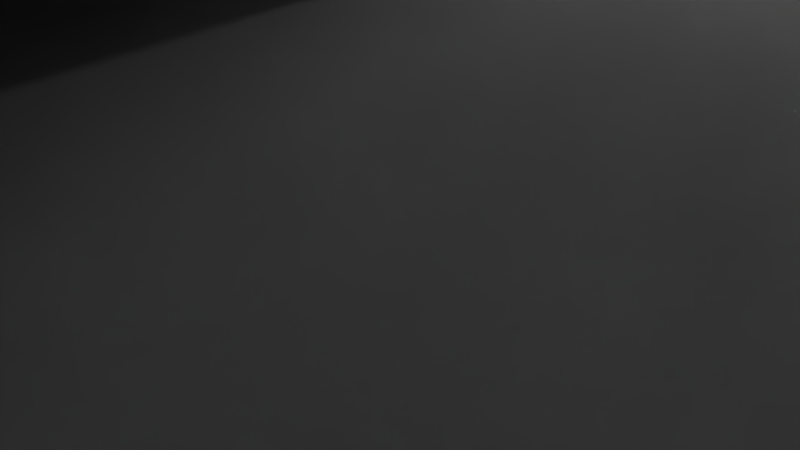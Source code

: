 # Source: guntopa.blend  (saved by Blender 2.79.0; exported with 4.5.12 LTS)
import bpy
from mathutils import Matrix  # noqa: F401  (used for matrix-valued properties, if any)

bpy.ops.wm.read_factory_settings(use_empty=True)
scene = bpy.context.scene
scene.name = 'Scene'

# ---- collections
col_collection_1 = bpy.data.collections.new('Collection 1'); scene.collection.children.link(col_collection_1)

# ---- materials (node trees are filled in below, after node groups)
mat_material = bpy.data.materials.new('Material')
mat_material.alpha_threshold = 0.0
mat_material.use_transparent_shadow = False
mat_material.roughness = 0.5
mat_material.line_color = (0.0, 0.0, 0.0, 1.0)

# ---- material node trees

# ---- world
world_world = bpy.data.worlds.new('World'); scene.world = world_world
world_world.color = (0.05088, 0.05088, 0.05088)
world_world.use_sun_shadow = False
world_world.sun_shadow_jitter_overblur = 0.0
world_world.cycles.sampling_method = 'MANUAL'

# ---- cameras
cam_camera = bpy.data.cameras.new('Camera')
cam_camera.clip_end = 100.0
cam_camera.lens = 35.0
cam_camera.sensor_width = 32.0
cam_camera.sensor_height = 18.0
cam_camera.ortho_scale = 7.314
cam_camera.dof.focus_distance = 0.0
cam_camera.dof.aperture_fstop = 128.0

# ---- lights
light_lamp = bpy.data.lights.new('Lamp', 'POINT')
light_lamp.transmission_factor = 0.0
light_lamp.cutoff_distance = 30.0
light_lamp.energy = 100.0
light_lamp.shadow_buffer_clip_start = 1.001
light_lamp.shadow_soft_size = 0.1
light_lamp.shadow_maximum_resolution = 0.006
light_lamp.use_absolute_resolution = True

# ---- meshes
me_cylinder = bpy.data.meshes.new('Cylinder')
me_cylinder.from_pydata([(0.0, 23.0, -4.0), (0.0, 23.0, 4.0), (1.204, 22.97, -4.0), (1.204, 22.97, 4.0), (2.404, 22.87, -4.0), (2.404, 22.87, 4.0), (3.598, 22.72, -4.0), (3.598, 22.72, 4.0), (4.782, 22.5, -4.0), (4.782, 22.5, 4.0), (5.953, 22.22, -4.0), (5.953, 22.22, 4.0), (7.107, 21.87, -4.0), (7.107, 21.87, 4.0), (8.242, 21.47, -4.0), (8.242, 21.47, 4.0), (9.355, 21.01, -4.0), (9.355, 21.01, 4.0), (10.44, 20.49, -4.0), (10.44, 20.49, 4.0), (11.5, 19.92, -4.0), (11.5, 19.92, 4.0), (12.53, 19.29, -4.0), (12.53, 19.29, 4.0), (13.52, 18.61, -4.0), (13.52, 18.61, 4.0), (14.47, 17.87, -4.0), (14.47, 17.87, 4.0), (15.39, 17.09, -4.0), (15.39, 17.09, 4.0), (16.26, 16.26, -4.0), (16.26, 16.26, 4.0), (17.09, 15.39, -4.0), (17.09, 15.39, 4.0), (17.87, 14.47, -4.0), (17.87, 14.47, 4.0), (18.61, 13.52, -4.0), (18.61, 13.52, 4.0), (19.29, 12.53, -4.0), (19.29, 12.53, 4.0), (19.92, 11.5, -4.0), (19.92, 11.5, 4.0), (20.49, 10.44, -4.0), (20.49, 10.44, 4.0), (21.01, 9.355, -4.0), (21.01, 9.355, 4.0), (21.47, 8.242, -4.0), (21.47, 8.242, 4.0), (21.87, 7.107, -4.0), (21.87, 7.107, 4.0), (22.22, 5.953, -4.0), (22.22, 5.953, 4.0), (22.5, 4.782, -4.0), (22.5, 4.782, 4.0), (22.72, 3.598, -4.0), (22.72, 3.598, 4.0), (22.87, 2.404, -4.0), (22.87, 2.404, 4.0), (22.97, 1.204, -4.0), (22.97, 1.204, 4.0), (23.0, 1.27e-05, -4.0), (23.0, 1.27e-05, 4.0), (22.97, -1.204, -4.0), (22.97, -1.204, 4.0), (22.87, -2.404, -4.0), (22.87, -2.404, 4.0), (22.72, -3.598, -4.0), (22.72, -3.598, 4.0), (22.5, -4.782, -4.0), (22.5, -4.782, 4.0), (22.22, -5.953, -4.0), (22.22, -5.953, 4.0), (21.87, -7.107, -4.0), (21.87, -7.107, 4.0), (21.47, -8.242, -4.0), (21.47, -8.242, 4.0), (21.01, -9.355, -4.0), (21.01, -9.355, 4.0), (20.49, -10.44, -4.0), (20.49, -10.44, 4.0), (19.92, -11.5, -4.0), (19.92, -11.5, 4.0), (19.29, -12.53, -4.0), (19.29, -12.53, 4.0), (18.61, -13.52, -4.0), (18.61, -13.52, 4.0), (17.87, -14.47, -4.0), (17.87, -14.47, 4.0), (17.09, -15.39, -4.0), (17.09, -15.39, 4.0), (16.26, -16.26, -4.0), (16.26, -16.26, 4.0), (15.39, -17.09, -4.0), (15.39, -17.09, 4.0), (14.47, -17.87, -4.0), (14.47, -17.87, 4.0), (13.52, -18.61, -4.0), (13.52, -18.61, 4.0), (12.53, -19.29, -4.0), (12.53, -19.29, 4.0), (11.5, -19.92, -4.0), (11.5, -19.92, 4.0), (10.44, -20.49, -4.0), (10.44, -20.49, 4.0), (9.355, -21.01, -4.0), (9.355, -21.01, 4.0), (8.243, -21.47, -4.0), (8.243, -21.47, 4.0), (7.107, -21.87, -4.0), (7.107, -21.87, 4.0), (5.953, -22.22, -4.0), (5.953, -22.22, 4.0), (4.782, -22.5, -4.0), (4.782, -22.5, 4.0), (3.598, -22.72, -4.0), (3.598, -22.72, 4.0), (2.404, -22.87, -4.0), (2.404, -22.87, 4.0), (1.204, -22.97, -4.0), (1.204, -22.97, 4.0), (5.283e-05, -23.0, -4.0), (5.283e-05, -23.0, 4.0), (-1.204, -22.97, -4.0), (-1.204, -22.97, 4.0), (-2.404, -22.87, -4.0), (-2.404, -22.87, 4.0), (-3.598, -22.72, -4.0), (-3.598, -22.72, 4.0), (-4.782, -22.5, -4.0), (-4.782, -22.5, 4.0), (-5.953, -22.22, -4.0), (-5.953, -22.22, 4.0), (-7.107, -21.87, -4.0), (-7.107, -21.87, 4.0), (-8.242, -21.47, -4.0), (-8.242, -21.47, 4.0), (-9.355, -21.01, -4.0), (-9.355, -21.01, 4.0), (-10.44, -20.49, -4.0), (-10.44, -20.49, 4.0), (-11.5, -19.92, -4.0), (-11.5, -19.92, 4.0), (-12.53, -19.29, -4.0), (-12.53, -19.29, 4.0), (-13.52, -18.61, -4.0), (-13.52, -18.61, 4.0), (-14.47, -17.87, -4.0), (-14.47, -17.87, 4.0), (-15.39, -17.09, -4.0), (-15.39, -17.09, 4.0), (-16.26, -16.26, -4.0), (-16.26, -16.26, 4.0), (-17.09, -15.39, -4.0), (-17.09, -15.39, 4.0), (-17.87, -14.47, -4.0), (-17.87, -14.47, 4.0), (-18.61, -13.52, -4.0), (-18.61, -13.52, 4.0), (-19.29, -12.53, -4.0), (-19.29, -12.53, 4.0), (-19.92, -11.5, -4.0), (-19.92, -11.5, 4.0), (-20.49, -10.44, -4.0), (-20.49, -10.44, 4.0), (-21.01, -9.355, -4.0), (-21.01, -9.355, 4.0), (-21.47, -8.243, -4.0), (-21.47, -8.243, 4.0), (-21.87, -7.107, -4.0), (-21.87, -7.107, 4.0), (-22.22, -5.953, -4.0), (-22.22, -5.953, 4.0), (-22.5, -4.782, -4.0), (-22.5, -4.782, 4.0), (-22.72, -3.598, -4.0), (-22.72, -3.598, 4.0), (-22.87, -2.404, -4.0), (-22.87, -2.404, 4.0), (-22.97, -1.204, -4.0), (-22.97, -1.204, 4.0), (-23.0, -2.166e-05, -4.0), (-23.0, -2.166e-05, 4.0), (-22.97, 1.204, -4.0), (-22.97, 1.204, 4.0), (-22.87, 2.404, -4.0), (-22.87, 2.404, 4.0), (-22.72, 3.598, -4.0), (-22.72, 3.598, 4.0), (-22.5, 4.782, -4.0), (-22.5, 4.782, 4.0), (-22.22, 5.953, -4.0), (-22.22, 5.953, 4.0), (-21.87, 7.107, -4.0), (-21.87, 7.107, 4.0), (-21.47, 8.242, -4.0), (-21.47, 8.242, 4.0), (-21.01, 9.355, -4.0), (-21.01, 9.355, 4.0), (-20.49, 10.44, -4.0), (-20.49, 10.44, 4.0), (-19.92, 11.5, -4.0), (-19.92, 11.5, 4.0), (-19.29, 12.53, -4.0), (-19.29, 12.53, 4.0), (-18.61, 13.52, -4.0), (-18.61, 13.52, 4.0), (-17.87, 14.47, -4.0), (-17.87, 14.47, 4.0), (-17.09, 15.39, -4.0), (-17.09, 15.39, 4.0), (-16.26, 16.26, -4.0), (-16.26, 16.26, 4.0), (-15.39, 17.09, -4.0), (-15.39, 17.09, 4.0), (-14.47, 17.87, -4.0), (-14.47, 17.87, 4.0), (-13.52, 18.61, -4.0), (-13.52, 18.61, 4.0), (-12.53, 19.29, -4.0), (-12.53, 19.29, 4.0), (-11.5, 19.92, -4.0), (-11.5, 19.92, 4.0), (-10.44, 20.49, -4.0), (-10.44, 20.49, 4.0), (-9.355, 21.01, -4.0), (-9.355, 21.01, 4.0), (-8.242, 21.47, -4.0), (-8.242, 21.47, 4.0), (-7.107, 21.87, -4.0), (-7.107, 21.87, 4.0), (-5.953, 22.22, -4.0), (-5.953, 22.22, 4.0), (-4.782, 22.5, -4.0), (-4.782, 22.5, 4.0), (-3.598, 22.72, -4.0), (-3.598, 22.72, 4.0), (-2.404, 22.87, -4.0), (-2.404, 22.87, 4.0), (-1.204, 22.97, -4.0), (-1.204, 22.97, 4.0)], [], [(0, 1, 3, 2), (2, 3, 5, 4), (4, 5, 7, 6), (6, 7, 9, 8), (8, 9, 11, 10), (10, 11, 13, 12), (12, 13, 15, 14), (14, 15, 17, 16), (16, 17, 19, 18), (18, 19, 21, 20), (20, 21, 23, 22), (22, 23, 25, 24), (24, 25, 27, 26), (26, 27, 29, 28), (28, 29, 31, 30), (30, 31, 33, 32), (32, 33, 35, 34), (34, 35, 37, 36), (36, 37, 39, 38), (38, 39, 41, 40), (40, 41, 43, 42), (42, 43, 45, 44), (44, 45, 47, 46), (46, 47, 49, 48), (48, 49, 51, 50), (50, 51, 53, 52), (52, 53, 55, 54), (54, 55, 57, 56), (56, 57, 59, 58), (58, 59, 61, 60), (60, 61, 63, 62), (62, 63, 65, 64), (64, 65, 67, 66), (66, 67, 69, 68), (68, 69, 71, 70), (70, 71, 73, 72), (72, 73, 75, 74), (74, 75, 77, 76), (76, 77, 79, 78), (78, 79, 81, 80), (80, 81, 83, 82), (82, 83, 85, 84), (84, 85, 87, 86), (86, 87, 89, 88), (88, 89, 91, 90), (90, 91, 93, 92), (92, 93, 95, 94), (94, 95, 97, 96), (96, 97, 99, 98), (98, 99, 101, 100), (100, 101, 103, 102), (102, 103, 105, 104), (104, 105, 107, 106), (106, 107, 109, 108), (108, 109, 111, 110), (110, 111, 113, 112), (112, 113, 115, 114), (114, 115, 117, 116), (116, 117, 119, 118), (118, 119, 121, 120), (120, 121, 123, 122), (122, 123, 125, 124), (124, 125, 127, 126), (126, 127, 129, 128), (128, 129, 131, 130), (130, 131, 133, 132), (132, 133, 135, 134), (134, 135, 137, 136), (136, 137, 139, 138), (138, 139, 141, 140), (140, 141, 143, 142), (142, 143, 145, 144), (144, 145, 147, 146), (146, 147, 149, 148), (148, 149, 151, 150), (150, 151, 153, 152), (152, 153, 155, 154), (154, 155, 157, 156), (156, 157, 159, 158), (158, 159, 161, 160), (160, 161, 163, 162), (162, 163, 165, 164), (164, 165, 167, 166), (166, 167, 169, 168), (168, 169, 171, 170), (170, 171, 173, 172), (172, 173, 175, 174), (174, 175, 177, 176), (176, 177, 179, 178), (178, 179, 181, 180), (180, 181, 183, 182), (182, 183, 185, 184), (184, 185, 187, 186), (186, 187, 189, 188), (188, 189, 191, 190), (190, 191, 193, 192), (192, 193, 195, 194), (194, 195, 197, 196), (196, 197, 199, 198), (198, 199, 201, 200), (200, 201, 203, 202), (202, 203, 205, 204), (204, 205, 207, 206), (206, 207, 209, 208), (208, 209, 211, 210), (210, 211, 213, 212), (212, 213, 215, 214), (214, 215, 217, 216), (216, 217, 219, 218), (218, 219, 221, 220), (220, 221, 223, 222), (222, 223, 225, 224), (224, 225, 227, 226), (226, 227, 229, 228), (228, 229, 231, 230), (230, 231, 233, 232), (232, 233, 235, 234), (234, 235, 237, 236), (3, 1, 239, 237, 235, 233, 231, 229, 227, 225, 223, 221, 219, 217, 215, 213, 211, 209, 207, 205, 203, 201, 199, 197, 195, 193, 191, 189, 187, 185, 183, 181, 179, 177, 175, 173, 171, 169, 167, 165, 163, 161, 159, 157, 155, 153, 151, 149, 147, 145, 143, 141, 139, 137, 135, 133, 131, 129, 127, 125, 123, 121, 119, 117, 115, 113, 111, 109, 107, 105, 103, 101, 99, 97, 95, 93, 91, 89, 87, 85, 83, 81, 79, 77, 75, 73, 71, 69, 67, 65, 63, 61, 59, 57, 55, 53, 51, 49, 47, 45, 43, 41, 39, 37, 35, 33, 31, 29, 27, 25, 23, 21, 19, 17, 15, 13, 11, 9, 7, 5), (236, 237, 239, 238), (238, 239, 1, 0), (0, 2, 4, 6, 8, 10, 12, 14, 16, 18, 20, 22, 24, 26, 28, 30, 32, 34, 36, 38, 40, 42, 44, 46, 48, 50, 52, 54, 56, 58, 60, 62, 64, 66, 68, 70, 72, 74, 76, 78, 80, 82, 84, 86, 88, 90, 92, 94, 96, 98, 100, 102, 104, 106, 108, 110, 112, 114, 116, 118, 120, 122, 124, 126, 128, 130, 132, 134, 136, 138, 140, 142, 144, 146, 148, 150, 152, 154, 156, 158, 160, 162, 164, 166, 168, 170, 172, 174, 176, 178, 180, 182, 184, 186, 188, 190, 192, 194, 196, 198, 200, 202, 204, 206, 208, 210, 212, 214, 216, 218, 220, 222, 224, 226, 228, 230, 232, 234, 236, 238)])
me_cylinder.use_remesh_preserve_volume = False
me_cylinder.use_remesh_preserve_attributes = False
me_cylinder.use_mirror_vertex_groups = False
me_cylinder.update()
me_cube = bpy.data.meshes.new('Cube')
me_cube.from_pydata([(0.8487, 0.8306, -2.873), (1.0, 1.0, -1.0), (1.0, -1.0, -1.0), (-1.0, -1.0, -1.0), (-1.0, 1.0, -1.0), (1.0, 1.0, 1.0), (1.0, -1.0, 1.0), (-1.0, -1.0, 1.0), (-1.0, 1.0, 1.0), (0.1019, -0.327, 1.0), (0.1019, -0.327, -1.0), (0.09101, -0.2944, 1.0), (0.09101, -0.2944, -1.0), (0.2453, -0.4185, 1.0), (0.2453, -0.4185, -1.0), (0.2305, -0.4304, 1.0), (0.2305, -0.4304, -1.0), (0.1138, -0.356, 1.0), (0.1138, -0.356, -1.0), (0.2153, -0.4376, 1.0), (0.2153, -0.4376, -1.0), (0.3187, 0.2586, 1.0), (0.3187, 0.2586, -1.0), (0.2453, 0.4185, 1.0), (0.2453, 0.4185, -1.0), (0.309, 0.2944, 1.0), (0.309, 0.2944, -1.0), (0.2597, 0.402, 1.0), (0.2597, 0.402, -1.0), (0.1847, -0.4376, 1.0), (0.1847, -0.4376, -1.0), (0.06601, -0.179, 1.0), (0.06601, -0.179, -1.0), (0.2, -0.44, 1.0), (0.2, -0.44, -1.0), (0.1695, -0.4304, 1.0), (0.1695, -0.4304, -1.0), (0.2597, -0.402, 1.0), (0.2597, -0.402, -1.0), (0.2981, -0.327, 1.0), (0.2981, -0.327, -1.0), (0.2862, -0.356, 1.0), (0.2862, -0.356, -1.0), (0.2733, -0.3811, 1.0), (0.2733, -0.3811, -1.0), (0.08134, -0.2586, 1.0), (0.08134, -0.2586, -1.0), (0.07298, -0.22, 1.0), (0.07298, -0.22, -1.0), (0.06051, -0.136, 1.0), (0.06051, -0.136, -1.0), (0.05654, -0.09148, 1.0), (0.05654, -0.09148, -1.0), (0.2862, 0.356, 1.0), (0.2862, 0.356, -1.0), (0.327, 0.22, 1.0), (0.327, 0.22, -1.0), (0.2733, 0.3811, 1.0), (0.2733, 0.3811, -1.0), (0.2981, 0.327, 1.0), (0.2981, 0.327, -1.0), (0.1267, -0.3811, 1.0), (0.1267, -0.3811, -1.0), (0.1403, -0.402, 1.0), (0.1403, -0.402, -1.0), (0.1547, -0.4185, 1.0), (0.1547, -0.4185, -1.0), (0.2153, 0.4376, 1.0), (0.2153, 0.4376, -1.0), (0.309, -0.2944, 1.0), (0.309, -0.2944, -1.0), (0.2305, 0.4304, 1.0), (0.2305, 0.4304, -1.0), (0.2, 0.44, 1.0), (0.2, 0.44, -1.0), (0.05333, -1.254e-06, 1.0), (0.05333, -1.254e-06, -1.0), (0.3395, 0.136, 1.0), (0.3395, 0.136, -1.0), (0.1695, 0.4304, 1.0), (0.1695, 0.4304, -1.0), (0.1847, 0.4376, 1.0), (0.1847, 0.4376, -1.0), (0.3459, 0.04599, 1.0), (0.3459, 0.04599, -1.0), (0.05414, -0.04599, 1.0), (0.05414, -0.04599, -1.0), (0.334, 0.179, 1.0), (0.334, 0.179, -1.0), (0.3435, 0.09148, 1.0), (0.3435, 0.09148, -1.0), (0.06601, 0.179, 1.0), (0.06601, 0.179, -1.0), (0.07298, 0.22, 1.0), (0.07298, 0.22, -1.0), (0.08134, 0.2586, 1.0), (0.08134, 0.2586, -1.0), (0.1547, 0.4185, 1.0), (0.1547, 0.4185, -1.0), (0.06051, 0.136, 1.0), (0.06051, 0.136, -1.0), (0.1019, 0.327, 1.0), (0.1019, 0.327, -1.0), (0.09101, 0.2944, 1.0), (0.09101, 0.2944, -1.0), (0.3435, -0.09148, 1.0), (0.3435, -0.09148, -1.0), (0.3459, -0.04599, 1.0), (0.3459, -0.04599, -1.0), (0.327, -0.22, 1.0), (0.327, -0.22, -1.0), (0.334, -0.179, 1.0), (0.334, -0.179, -1.0), (0.3395, -0.136, 1.0), (0.3395, -0.136, -1.0), (0.1138, 0.356, 1.0), (0.1138, 0.356, -1.0), (0.1267, 0.3811, 1.0), (0.1267, 0.3811, -1.0), (0.05654, 0.09148, 1.0), (0.05654, 0.09148, -1.0), (0.3187, -0.2586, 1.0), (0.3187, -0.2586, -1.0), (0.3467, -1.923e-08, 1.0), (0.3467, -1.923e-08, -1.0), (0.05414, 0.04599, 1.0), (0.05414, 0.04599, -1.0), (0.1403, 0.402, 1.0), (0.1403, 0.402, -1.0), (0.4222, 0.5556, 1.0), (0.4222, 0.5556, -1.0), (0.4, 0.68, 1.0), (0.4, 0.68, -1.0), (0.3948, 0.6785, 1.0), (0.3948, 0.6785, -1.0), (0.3898, 0.6739, 1.0), (0.3898, 0.6739, -1.0), (0.3754, 0.5694, 1.0), (0.3754, 0.5694, -1.0), (0.3778, 0.5556, 1.0), (0.3778, 0.5556, -1.0), (0.3738, 0.5844, 1.0), (0.3738, 0.5844, -1.0), (0.3811, 0.5434, 1.0), (0.3811, 0.5434, -1.0), (0.3948, 0.5215, 1.0), (0.3948, 0.5215, -1.0), (0.4, 0.52, 1.0), (0.4, 0.52, -1.0), (0.3898, 0.5261, 1.0), (0.3898, 0.5261, -1.0), (0.4262, 0.6156, 1.0), (0.4262, 0.6156, -1.0), (0.4148, 0.6665, 1.0), (0.4148, 0.6665, -1.0), (0.4267, 0.6, 1.0), (0.4267, 0.6, -1.0), (0.4246, 0.6306, 1.0), (0.4246, 0.6306, -1.0), (0.4052, 0.5215, 1.0), (0.4052, 0.5215, -1.0), (0.3811, 0.6566, 1.0), (0.3811, 0.6566, -1.0), (0.3852, 0.6665, 1.0), (0.3852, 0.6665, -1.0), (0.3778, 0.6444, 1.0), (0.3778, 0.6444, -1.0), (0.4262, 0.5844, 1.0), (0.4262, 0.5844, -1.0), (0.4148, 0.5335, 1.0), (0.4148, 0.5335, -1.0), (0.4189, 0.5434, 1.0), (0.4189, 0.5434, -1.0), (0.4246, 0.5694, 1.0), (0.4246, 0.5694, -1.0), (0.3733, 0.6, 1.0), (0.3733, 0.6, -1.0), (0.3852, 0.5335, 1.0), (0.3852, 0.5335, -1.0), (0.3738, 0.6156, 1.0), (0.3738, 0.6156, -1.0), (0.4189, 0.6566, 1.0), (0.4189, 0.6566, -1.0), (0.4102, 0.5261, 1.0), (0.4102, 0.5261, -1.0), (0.4222, 0.6444, 1.0), (0.4222, 0.6444, -1.0), (0.3754, 0.6306, 1.0), (0.3754, 0.6306, -1.0), (0.4102, 0.6739, 1.0), (0.4102, 0.6739, -1.0), (0.4052, 0.6785, 1.0), (0.4052, 0.6785, -1.0), (0.8746, 0.8932, 1.0), (0.8746, 0.8932, -1.0), (0.8694, 0.8917, 1.0), (0.8694, 0.8917, -1.0), (0.8644, 0.8871, 1.0), (0.8644, 0.8871, -1.0), (0.9008, 0.8288, 1.0), (0.9008, 0.8288, -1.0), (0.9003, 0.8338, 1.0), (0.8894, 0.8797, 1.0), (0.8894, 0.8797, -1.0), (0.9013, 0.8132, 1.0), (0.9013, 0.8132, -1.0), (0.8993, 0.8438, 1.0), (0.8993, 0.8438, -1.0), (0.9003, 0.8338, -1.0), (0.8558, 0.8698, 1.0), (0.8558, 0.8698, -1.0), (0.8598, 0.8797, 1.0), (0.8598, 0.8797, -1.0), (0.8524, 0.8576, 1.0), (0.8524, 0.8576, -1.0), (0.9008, 0.7976, 1.0), (0.9008, 0.7976, -1.0), (0.8485, 0.8288, 1.0), (0.8485, 0.8288, -1.0), (0.8935, 0.8698, 1.0), (0.8935, 0.8698, -1.0), (0.8968, 0.8576, 1.0), (0.8968, 0.8576, -1.0), (0.85, 0.8438, 1.0), (0.85, 0.8438, -1.0), (0.8848, 0.8871, 1.0), (0.8848, 0.8871, -1.0), (0.8798, 0.8917, 1.0), (0.8798, 0.8917, -1.0), (0.5178, 0.7688, 1.0), (0.5178, 0.7688, -1.0), (0.4956, 0.8932, 1.0), (0.4956, 0.8932, -1.0), (0.4956, 0.7332, 1.0), (0.4956, 0.7332, -1.0), (0.5218, 0.8288, 1.0), (0.5218, 0.8288, -1.0), (0.521, 0.8359, 1.0), (0.5104, 0.8797, 1.0), (0.5104, 0.8797, -1.0), (0.5223, 0.8132, 1.0), (0.5223, 0.8132, -1.0), (0.5202, 0.8438, 1.0), (0.5202, 0.8438, -1.0), (0.5008, 0.7347, 1.0), (0.5008, 0.7347, -1.0), (0.521, 0.8359, -1.0), (0.5218, 0.7976, 1.0), (0.5218, 0.7976, -1.0), (0.5104, 0.7467, 1.0), (0.5104, 0.7467, -1.0), (0.5145, 0.7566, 1.0), (0.5145, 0.7566, -1.0), (0.5202, 0.7826, 1.0), (0.5202, 0.7826, -1.0), (0.5145, 0.8698, 1.0), (0.5145, 0.8698, -1.0), (0.5058, 0.7393, 1.0), (0.5058, 0.7393, -1.0), (0.5178, 0.8576, 1.0), (0.5178, 0.8576, -1.0), (0.5058, 0.8871, 1.0), (0.5058, 0.8871, -1.0), (0.5008, 0.8917, 1.0), (0.5008, 0.8917, -1.0), (0.8968, -0.8284, 1.0), (0.8969, -0.8281, 1.0), (0.8968, -0.8284, -1.0), (0.8969, -0.8281, -1.0), (0.8746, -0.704, 1.0), (0.8746, -0.704, -1.0), (0.8746, -0.864, 1.0), (0.8746, -0.864, -1.0), (0.9008, -0.7684, 1.0), (0.9008, -0.7684, -1.0), (0.8894, -0.7175, 1.0), (0.8894, -0.7175, -1.0), (0.9013, -0.784, 1.0), (0.9013, -0.784, -1.0), (0.8993, -0.7534, 1.0), (0.8993, -0.7534, -1.0), (0.8798, -0.8625, 1.0), (0.8798, -0.8625, -1.0), (0.9008, -0.7996, 1.0), (0.9008, -0.7996, -1.0), (0.8894, -0.8505, 1.0), (0.8894, -0.8505, -1.0), (0.8935, -0.8406, 1.0), (0.8935, -0.8406, -1.0), (0.8993, -0.8146, 1.0), (0.8993, -0.8146, -1.0), (0.8935, -0.7274, 1.0), (0.8935, -0.7274, -1.0), (0.8848, -0.8579, 1.0), (0.8848, -0.8579, -1.0), (0.8968, -0.7396, 1.0), (0.8968, -0.7396, -1.0), (0.8848, -0.7101, 1.0), (0.8848, -0.7101, -1.0), (0.8798, -0.7055, 1.0), (0.8798, -0.7055, -1.0), (0.8968, 0.2956, 1.0), (0.8968, 0.2956, -1.0), (0.8746, 0.42, 1.0), (0.8746, 0.42, -1.0), (0.8694, 0.4185, 1.0), (0.8694, 0.4185, -1.0), (0.8644, 0.4139, 1.0), (0.8644, 0.4139, -1.0), (0.85, 0.3094, 1.0), (0.85, 0.3094, -1.0), (0.8524, 0.2956, 1.0), (0.8524, 0.2956, -1.0), (0.8485, 0.3244, 1.0), (0.8485, 0.3244, -1.0), (0.8558, 0.2834, 1.0), (0.8558, 0.2834, -1.0), (0.8694, 0.2615, 1.0), (0.8694, 0.2615, -1.0), (0.8746, 0.26, 1.0), (0.8746, 0.26, -1.0), (0.8644, 0.2661, 1.0), (0.8644, 0.2661, -1.0), (0.9008, 0.3556, 1.0), (0.9008, 0.3556, -1.0), (0.8894, 0.4065, 1.0), (0.8894, 0.4065, -1.0), (0.9013, 0.34, 1.0), (0.9013, 0.34, -1.0), (0.8993, 0.3706, 1.0), (0.8993, 0.3706, -1.0), (0.8798, 0.2615, 1.0), (0.8798, 0.2615, -1.0), (0.8558, 0.3966, 1.0), (0.8558, 0.3966, -1.0), (0.8598, 0.4065, 1.0), (0.8598, 0.4065, -1.0), (0.8524, 0.3844, 1.0), (0.8524, 0.3844, -1.0), (0.9008, 0.3244, 1.0), (0.9008, 0.3244, -1.0), (0.8894, 0.2735, 1.0), (0.8894, 0.2735, -1.0), (0.8935, 0.2834, 1.0), (0.8935, 0.2834, -1.0), (0.8993, 0.3094, 1.0), (0.8993, 0.3094, -1.0), (0.848, 0.34, 1.0), (0.848, 0.34, -1.0), (0.8598, 0.2735, 1.0), (0.8598, 0.2735, -1.0), (0.8485, 0.3556, 1.0), (0.8485, 0.3556, -1.0), (0.8935, 0.3966, 1.0), (0.8935, 0.3966, -1.0), (0.8848, 0.2661, 1.0), (0.8848, 0.2661, -1.0), (0.8968, 0.3844, 1.0), (0.8968, 0.3844, -1.0), (0.85, 0.3706, 1.0), (0.85, 0.3706, -1.0), (0.8848, 0.4139, 1.0), (0.8848, 0.4139, -1.0), (0.8798, 0.4185, 1.0), (0.8798, 0.4185, -1.0), (0.5353, -0.8315, 1.0), (0.5353, -0.8315, -1.0), (0.5131, -0.7071, 1.0), (0.5131, -0.7071, -1.0), (0.5079, -0.7086, 1.0), (0.5079, -0.7086, -1.0), (0.5029, -0.7132, 1.0), (0.5029, -0.7132, -1.0), (0.5345, -0.8344, -1.0), (0.5131, -0.8671, 1.0), (0.5131, -0.8671, -1.0), (0.5393, -0.7715, 1.0), (0.5393, -0.7715, -1.0), (0.5279, -0.7206, 1.0), (0.5279, -0.7206, -1.0), (0.5398, -0.7871, 1.0), (0.5398, -0.7871, -1.0), (0.5378, -0.7565, 1.0), (0.5378, -0.7565, -1.0), (0.5183, -0.8655, 1.0), (0.5183, -0.8655, -1.0), (0.4983, -0.7206, 1.0), (0.4983, -0.7206, -1.0), (0.5393, -0.8027, 1.0), (0.5393, -0.8027, -1.0), (0.5279, -0.8536, 1.0), (0.5279, -0.8536, -1.0), (0.532, -0.8437, 1.0), (0.532, -0.8437, -1.0), (0.5378, -0.8177, 1.0), (0.5378, -0.8177, -1.0), (0.5345, -0.8344, 1.0), (0.532, -0.7305, 1.0), (0.532, -0.7305, -1.0), (0.5233, -0.861, 1.0), (0.5233, -0.861, -1.0), (0.5353, -0.7426, 1.0), (0.5353, -0.7426, -1.0), (0.5233, -0.7132, 1.0), (0.5233, -0.7132, -1.0), (0.5183, -0.7086, 1.0), (0.5183, -0.7086, -1.0), (-0.4712, 0.7688, 1.0), (-0.4712, 0.7688, -1.0), (-0.4933, 0.8932, 1.0), (-0.4933, 0.8932, -1.0), (-0.4985, 0.8917, 1.0), (-0.4985, 0.8917, -1.0), (-0.5035, 0.8871, 1.0), (-0.5035, 0.8871, -1.0), (-0.518, 0.7826, 1.0), (-0.518, 0.7826, -1.0), (-0.5155, 0.7688, 1.0), (-0.5155, 0.7688, -1.0), (-0.5195, 0.7976, 1.0), (-0.5195, 0.7976, -1.0), (-0.5122, 0.7566, 1.0), (-0.5122, 0.7566, -1.0), (-0.5197, 0.8026, 1.0), (-0.5196, 0.8, 1.0), (-0.5197, 0.8026, -1.0), (-0.5196, 0.8, -1.0), (-0.4985, 0.7347, 1.0), (-0.4985, 0.7347, -1.0), (-0.4933, 0.7332, 1.0), (-0.4933, 0.7332, -1.0), (-0.5035, 0.7393, 1.0), (-0.5035, 0.7393, -1.0), (-0.4672, 0.8288, 1.0), (-0.4672, 0.8288, -1.0), (-0.4785, 0.8797, 1.0), (-0.4785, 0.8797, -1.0), (-0.4667, 0.8132, 1.0), (-0.4667, 0.8132, -1.0), (-0.4687, 0.8438, 1.0), (-0.4687, 0.8438, -1.0), (-0.4881, 0.7347, 1.0), (-0.4881, 0.7347, -1.0), (-0.5122, 0.8698, 1.0), (-0.5122, 0.8698, -1.0), (-0.5081, 0.8797, 1.0), (-0.5081, 0.8797, -1.0), (-0.5155, 0.8576, 1.0), (-0.5155, 0.8576, -1.0), (-0.4672, 0.7976, 1.0), (-0.4674, 0.7955, 1.0), (-0.4674, 0.7955, -1.0), (-0.4672, 0.7976, -1.0), (-0.4671, 0.8, 1.0), (-0.4671, 0.8, -1.0), (-0.4785, 0.7467, 1.0), (-0.4785, 0.7467, -1.0), (-0.4745, 0.7566, 1.0), (-0.4745, 0.7566, -1.0), (-0.4687, 0.7826, 1.0), (-0.4687, 0.7826, -1.0), (-0.52, 0.8132, 1.0), (-0.52, 0.8132, -1.0), (-0.5081, 0.7467, 1.0), (-0.5081, 0.7467, -1.0), (-0.5195, 0.8288, 1.0), (-0.5195, 0.8288, -1.0), (-0.4745, 0.8698, 1.0), (-0.4745, 0.8698, -1.0), (-0.4831, 0.7393, 1.0), (-0.4831, 0.7393, -1.0), (-0.4712, 0.8576, 1.0), (-0.4712, 0.8576, -1.0), (-0.518, 0.8438, 1.0), (-0.518, 0.8438, -1.0), (-0.4831, 0.8871, 1.0), (-0.4831, 0.8871, -1.0), (-0.4881, 0.8917, 1.0), (-0.4881, 0.8917, -1.0), (-0.8392, 0.7688, 1.0), (-0.8392, 0.7688, -1.0), (-0.8613, 0.8932, 1.0), (-0.8613, 0.8932, -1.0), (-0.8665, 0.8917, 1.0), (-0.8665, 0.8917, -1.0), (-0.8715, 0.8871, 1.0), (-0.8715, 0.8871, -1.0), (-0.8352, 0.8288, 1.0), (-0.8352, 0.8288, -1.0), (-0.8465, 0.8797, 1.0), (-0.8465, 0.8797, -1.0), (-0.8347, 0.8132, 1.0), (-0.8347, 0.8132, -1.0), (-0.8367, 0.8438, 1.0), (-0.8367, 0.8438, -1.0), (-0.8802, 0.8698, 1.0), (-0.8802, 0.8698, -1.0), (-0.8762, 0.8797, 1.0), (-0.8762, 0.8797, -1.0), (-0.8352, 0.7976, 1.0), (-0.8352, 0.7976, -1.0), (-0.8351, 0.8, 1.0), (-0.8351, 0.8, -1.0), (-0.8465, 0.7467, 1.0), (-0.8465, 0.7467, -1.0), (-0.8425, 0.7566, 1.0), (-0.8425, 0.7566, -1.0), (-0.8367, 0.7826, 1.0), (-0.8367, 0.7826, -1.0), (-0.8425, 0.8698, 1.0), (-0.8425, 0.8698, -1.0), (-0.8392, 0.8576, 1.0), (-0.8392, 0.8576, -1.0), (-0.8511, 0.8871, 1.0), (-0.8511, 0.8871, -1.0), (-0.8561, 0.8917, 1.0), (-0.8561, 0.8917, -1.0), (-0.8392, -0.8462, 1.0), (-0.8392, -0.8462, -1.0), (-0.8665, -0.8803, 1.0), (-0.8665, -0.8803, -1.0), (-0.8613, -0.8818, 1.0), (-0.8613, -0.8818, -1.0), (-0.8352, -0.7862, 1.0), (-0.8352, -0.7862, -1.0), (-0.8465, -0.7353, 1.0), (-0.8465, -0.7353, -1.0), (-0.8347, -0.8, 1.0), (-0.8347, -0.8018, 1.0), (-0.8347, -0.8, -1.0), (-0.8347, -0.8018, -1.0), (-0.8367, -0.7712, 1.0), (-0.8367, -0.7712, -1.0), (-0.8561, -0.8803, 1.0), (-0.8561, -0.8803, -1.0), (-0.8352, -0.8174, 1.0), (-0.8352, -0.8174, -1.0), (-0.8465, -0.8683, 1.0), (-0.8465, -0.8683, -1.0), (-0.8425, -0.8584, 1.0), (-0.8425, -0.8584, -1.0), (-0.8367, -0.8324, 1.0), (-0.8367, -0.8324, -1.0), (-0.8425, -0.7452, 1.0), (-0.8425, -0.7452, -1.0), (-0.8511, -0.8757, 1.0), (-0.8511, -0.8757, -1.0), (-0.8392, -0.7574, 1.0), (-0.8392, -0.7574, -1.0), (-0.8511, -0.7279, 1.0), (-0.8511, -0.7279, -1.0), (-0.8561, -0.7233, 1.0), (-0.8561, -0.7233, -1.0), (-0.4576, -0.8462, 1.0), (-0.4576, -0.8462, -1.0), (-0.4797, -0.7218, 1.0), (-0.4797, -0.7218, -1.0), (-0.4849, -0.7233, 1.0), (-0.4849, -0.7233, -1.0), (-0.4849, -0.8803, 1.0), (-0.4849, -0.8803, -1.0), (-0.4797, -0.8818, 1.0), (-0.4797, -0.8818, -1.0), (-0.4536, -0.7862, 1.0), (-0.4536, -0.7862, -1.0), (-0.4649, -0.7353, 1.0), (-0.4649, -0.7353, -1.0), (-0.4674, -0.7313, 1.0), (-0.4674, -0.7313, -1.0), (-0.4531, -0.8, 1.0), (-0.4531, -0.8018, 1.0), (-0.4531, -0.8, -1.0), (-0.4531, -0.8018, -1.0), (-0.4551, -0.7712, 1.0), (-0.4551, -0.7712, -1.0), (-0.4745, -0.8803, 1.0), (-0.4745, -0.8803, -1.0), (-0.4536, -0.8174, 1.0), (-0.4536, -0.8174, -1.0), (-0.4649, -0.8683, 1.0), (-0.4649, -0.8683, -1.0), (-0.4609, -0.8584, 1.0), (-0.4609, -0.8584, -1.0), (-0.4551, -0.8324, 1.0), (-0.4551, -0.8324, -1.0), (-0.4609, -0.7452, 1.0), (-0.4609, -0.7452, -1.0), (-0.4695, -0.8757, 1.0), (-0.4695, -0.8757, -1.0), (-0.4576, -0.7574, 1.0), (-0.4576, -0.7574, -1.0), (-0.4695, -0.7279, 1.0), (-0.4695, -0.7279, -1.0), (-0.4745, -0.7233, 1.0), (-0.4745, -0.7233, -1.0), (0.4238, 0.5646, 1.0), (0.4234, 0.5625, -0.004259), (0.3974, 0.6792, -0.004257), (0.393, 0.6769, -1.0), (0.421, 0.5513, 1.0), (0.42, 0.5477, -1.0), (0.3746, 0.5768, 0.007909), (0.3744, 0.5791, -1.0), (0.3748, 0.5746, 1.0), (0.3766, 0.5624, 0.007909), (0.38, 0.5476, 1.0), (0.379, 0.5513, -1.0), (0.3826, 0.5399, -1.0), (0.3736, 0.5922, -0.004258), (0.3923, 0.5238, -0.004259), (0.3974, 0.5208, -0.004259), (0.4263, 0.6102, 1.0), (0.4264, 0.6078, -0.004272), (0.4265, 0.6055, -1.0), (0.4254, 0.6231, -0.004259), (0.4256, 0.6209, -1.0), (0.4162, 0.6631, 1.0), (0.4168, 0.6616, -0.004259), (0.4174, 0.6601, -1.0), (0.4125, 0.6702, 0.007901), (0.423, 0.6396, 1.0), (0.4238, 0.6355, -1.0), (0.4034, 0.521, 1.0), (0.4018, 0.5205, -1.0), (0.3825, 0.66, 1.0), (0.3831, 0.6615, 0.00791), (0.3795, 0.6505, 0.007894), (0.4018, 0.6795, 1.0), (0.4026, 0.6792, -0.004267), (0.4034, 0.679, -1.0), (0.3868, 0.6691, 1.0), (0.3875, 0.6702, -0.004258), (0.3882, 0.6713, -1.0), (0.4256, 0.5792, 1.0), (0.4252, 0.5747, -1.0), (0.4264, 0.5923, 0.007885), (0.4175, 0.54, 1.0), (0.4148, 0.5335, 1.0), (0.4162, 0.537, -1.0), (0.3882, 0.5287, 1.0), (0.3875, 0.5298, -0.00426), (0.3868, 0.5309, -1.0), (0.3735, 0.6054, 1.0), (0.3736, 0.6078, -0.004262), (0.3737, 0.6101, -1.0), (0.42, 0.6524, 1.0), (0.4205, 0.6506, 0.00791), (0.421, 0.6487, -1.0), (0.4132, 0.5309, 1.0), (0.4125, 0.5298, -0.004258), (0.4102, 0.5261, 1.0), (0.4085, 0.5245, 1.0), (0.407, 0.5231, -1.0), (0.3762, 0.6354, 1.0), (0.377, 0.6396, -1.0), (0.4077, 0.6762, 0.007894), (0.3744, 0.6208, 1.0), (0.3746, 0.6231, -0.004264), (0.3748, 0.6253, -1.0), (0.3762, 0.6354, 1.0), (0.3825, 0.66, 1.0), (0.4069, 0.6769, 1.0), (0.3838, 0.663, -1.0), (0.4238, 0.5646, 1.0), (0.4084, 0.6755, -1.0), (0.4034, 0.521, 1.0), (0.3966, 0.679, 1.0), (0.3744, 0.6208, 1.0), (0.379, 0.6487, 1.0), (0.3982, 0.6795, -1.0), (0.3748, 0.6253, -1.0), (0.38, 0.6523, -1.0), (0.3915, 0.6755, 1.0), (0.4018, 0.6795, 1.0), (0.4265, 0.5946, 1.0), (0.393, 0.6769, -1.0), (0.4175, 0.54, 1.0), (0.4034, 0.679, -1.0), (0.42, 0.5477, -1.0), (0.4162, 0.537, -1.0), (0.377, 0.5604, 1.0), (0.4256, 0.5792, 1.0), (0.3762, 0.5645, -1.0), (0.4252, 0.5747, -1.0), (0.38, 0.5476, 1.0), (0.421, 0.5513, 1.0), (0.379, 0.5513, -1.0), (0.3748, 0.5746, 1.0), (0.4263, 0.5899, -1.0), (0.3744, 0.5791, -1.0), (0.3838, 0.5369, 1.0), (0.3737, 0.5898, 1.0), (0.3735, 0.5945, -1.0), (0.3826, 0.5399, -1.0), (0.3868, 0.6691, 1.0), (0.3982, 0.5205, 1.0), (0.3882, 0.6713, -1.0), (0.3966, 0.521, -1.0), (0.3882, 0.5287, 1.0), (0.3931, 0.5231, 1.0), (0.3868, 0.5309, -1.0), (0.3916, 0.5245, -1.0), (0.3735, 0.6054, 1.0), (0.4265, 0.6055, -1.0), (0.3737, 0.6101, -1.0), (0.4252, 0.6254, 1.0), (0.421, 0.6487, -1.0), (0.4174, 0.6601, -1.0), (0.4162, 0.6631, 1.0), (0.4118, 0.6713, 1.0), (0.4132, 0.5309, 1.0), (0.4132, 0.6691, -1.0), (0.4118, 0.5287, -1.0), (0.4263, 0.6102, 1.0), (0.42, 0.6524, 1.0), (0.423, 0.6396, 1.0), (0.4085, 0.5245, 1.0), (0.4238, 0.6355, -1.0), (0.407, 0.5231, -1.0), (0.4018, 0.5205, -1.0), (0.377, 0.6396, -1.0), (0.4256, 0.6209, -1.0), (0.8955, 0.7556, 1.0), (0.8955, 0.7556, -1.0), (0.8487, 0.7694, 1.0), (0.8482, 0.7747, 1.0), (0.8482, 0.7747, -1.0), (0.8487, 0.7694, -1.0), (0.849, 0.7677, 1.0), (0.849, 0.7677, -1.0), (0.8512, 0.7556, 1.0), (0.8512, 0.7556, -1.0), (0.8472, 0.7844, 1.0), (0.8472, 0.7844, -1.0), (0.8545, 0.7434, 1.0), (0.8545, 0.7434, -1.0), (0.8681, 0.7215, 1.0), (0.8681, 0.7215, -1.0), (0.8733, 0.72, 1.0), (0.8733, 0.72, -1.0), (0.8631, 0.7261, 1.0), (0.8631, 0.7261, -1.0), (0.8785, 0.7215, 1.0), (0.8785, 0.7215, -1.0), (0.8995, 0.7844, 1.0), (0.8995, 0.7844, -1.0), (0.8995, 0.7851, 1.0), (0.8995, 0.7851, -1.0), (0.8881, 0.7335, 1.0), (0.8881, 0.7335, -1.0), (0.8922, 0.7434, 1.0), (0.8922, 0.7434, -1.0), (0.898, 0.7694, 1.0), (0.898, 0.7694, -1.0), (0.8467, 0.8, 1.0), (0.8467, 0.8, -1.0), (0.8585, 0.7335, 1.0), (0.8585, 0.7335, -1.0), (0.8472, 0.8156, 1.0), (0.8472, 0.8156, -1.0), (0.8467, 0.8007, 1.0), (0.8467, 0.8007, -1.0), (0.8835, 0.7261, 1.0), (0.8835, 0.7261, -1.0), (0.8484, 0.8281, 1.0), (0.8484, 0.8281, -1.0), (0.8962, 0.7594, -1.0), (0.8935, 0.7483, -0.1971), (0.8481, 0.7757, 1.0), (0.8476, 0.7802, -1.0), (0.8526, 0.7501, 0.1061), (0.8561, 0.7394, -0.1971), (0.8468, 0.7956, -1.0), (0.866, 0.7234, 1.0), (0.8651, 0.7243, -0.1971), (0.8645, 0.7248, -1.0), (0.8705, 0.7209, 0.1061), (0.8757, 0.7207, 0.1061), (0.8989, 0.7781, 1.0), (0.8986, 0.7754, -0.1971), (0.8984, 0.7736, -1.0), (0.8905, 0.7393, 1.0), (0.8893, 0.7363, -1.0), (0.8606, 0.7302, 0.1061), (0.8472, 0.8156, 1.0), (0.8848, 0.7282, -1.0), (0.8814, 0.7242, 1.0), (0.8808, 0.7236, 0.1061), (0.8483, 0.8264, -1.0), (0.8931, 0.7468, -1.0), (0.847, 0.7909, 1.0), (0.8468, 0.7956, -1.0), (0.8612, 0.7292, 1.0), (0.8469, 0.8065, 1.0), (0.8501, 0.7613, 1.0), (0.847, 0.8112, -1.0), (0.8494, 0.7655, -1.0), (0.8862, 0.7304, 1.0), (0.8531, 0.7485, 1.0), (0.8521, 0.7521, -1.0), (0.8848, 0.7282, -1.0), (0.8814, 0.7242, 1.0), (0.8481, 0.7757, 1.0), (0.8476, 0.7802, -1.0), (0.8799, 0.7228, -1.0), (0.8478, 0.8219, 1.0), (0.8568, 0.7377, 1.0), (0.8556, 0.7406, -1.0), (0.8483, 0.8264, -1.0), (0.8712, 0.7206, 1.0), (0.8696, 0.7211, -1.0), (0.866, 0.7234, 1.0), (0.8645, 0.7248, -1.0), (0.8748, 0.7204, -1.0), (0.8764, 0.7209, 1.0), (0.8905, 0.7393, 1.0), (0.8893, 0.7363, -1.0), (0.8989, 0.7781, 1.0), (0.8984, 0.7736, -1.0), (0.8941, 0.7505, 1.0), (0.8962, 0.7594, -1.0), (0.8598, 0.7314, -1.0), (0.8969, 0.7636, 1.0), (0.4933, 0.8932, 1.0), (0.4933, 0.8932, -1.0), (0.4881, 0.8917, 1.0), (0.4881, 0.8917, -1.0), (0.4831, 0.8871, 1.0), (0.4831, 0.8871, -1.0), (0.4687, 0.7826, 1.0), (0.4687, 0.7826, -1.0), (0.4712, 0.7688, 1.0), (0.4712, 0.7688, -1.0), (0.4672, 0.7976, 1.0), (0.4672, 0.7976, -1.0), (0.4745, 0.7566, 1.0), (0.4745, 0.7566, -1.0), (0.4671, 0.8, 1.0), (0.4671, 0.8, -1.0), (0.4881, 0.7347, 1.0), (0.4881, 0.7347, -1.0), (0.4933, 0.7332, 1.0), (0.4933, 0.7332, -1.0), (0.4831, 0.7393, 1.0), (0.4831, 0.7393, -1.0), (0.4745, 0.8698, 1.0), (0.4745, 0.8698, -1.0), (0.4785, 0.8797, 1.0), (0.4785, 0.8797, -1.0), (0.4945, 0.7335, 1.0), (0.4945, 0.7335, -1.0), (0.4945, 0.8929, -1.0), (0.4945, 0.8929, 1.0), (0.4712, 0.8576, 1.0), (0.4712, 0.8576, -1.0), (0.4667, 0.8132, 1.0), (0.4667, 0.8132, -1.0), (0.4785, 0.7467, 1.0), (0.4785, 0.7467, -1.0), (0.4672, 0.8288, 1.0), (0.4672, 0.8288, -1.0), (0.4687, 0.8438, 1.0), (0.4687, 0.8438, -1.0), (0.4685, 0.8415, 1.0), (0.4685, 0.8415, -1.0), (0.8733, -0.704, 1.0), (0.8733, -0.704, -1.0), (0.8681, -0.7055, 1.0), (0.8681, -0.7055, -1.0), (0.8631, -0.7101, 1.0), (0.8631, -0.7101, 1.0), (0.8631, -0.7101, -1.0), (0.8487, -0.8146, 1.0), (0.8487, -0.8146, -1.0), (0.8512, -0.8284, 1.0), (0.8512, -0.8284, -1.0), (0.8472, -0.7996, 1.0), (0.8473, -0.8007, 1.0), (0.8473, -0.8007, -1.0), (0.8472, -0.7996, -1.0), (0.8545, -0.8406, 1.0), (0.8545, -0.8406, -1.0), (0.8681, -0.8625, 1.0), (0.8681, -0.8625, 1.0), (0.8681, -0.8625, -1.0), (0.8733, -0.864, 1.0), (0.8733, -0.864, -1.0), (0.8631, -0.8579, 1.0), (0.8631, -0.8579, 1.0), (0.8631, -0.8579, -1.0), (0.8545, -0.7274, 1.0), (0.8545, -0.7274, -1.0), (0.8585, -0.7175, 1.0), (0.8585, -0.7175, 1.0), (0.8585, -0.7175, -1.0), (0.8585, -0.7175, -1.0), (0.874, -0.8638, 1.0), (0.874, -0.8638, -1.0), (0.874, -0.7042, -1.0), (0.8512, -0.7396, 1.0), (0.8512, -0.7396, -1.0), (0.8467, -0.784, 1.0), (0.8467, -0.784, -1.0), (0.8585, -0.8505, 1.0), (0.8585, -0.8505, -1.0), (0.8472, -0.7684, 1.0), (0.8472, -0.7684, -1.0), (0.8487, -0.7534, 1.0), (0.8487, -0.7534, -1.0), (0.874, -0.7042, 1.0), (0.8983, 0.3042, 1.0), (0.898, 0.3022, 0.03846), (0.8976, 0.3, -1.0), (0.8721, 0.4193, 0.03847), (0.8955, 0.291, 1.0), (0.8951, 0.2893, 0.03846), (0.8946, 0.2874, -1.0), (0.849, 0.3195, -1.0), (0.8512, 0.3027, 0.03846), (0.8545, 0.288, 1.0), (0.8535, 0.2916, -1.0), (0.8577, 0.2786, 0.03846), (0.8481, 0.3349, -1.0), (0.8668, 0.2639, 0.03846), (0.901, 0.3475, 0.03846), (0.8998, 0.365, 1.0), (0.9, 0.3628, 0.03846), (0.9003, 0.3605, -1.0), (0.8922, 0.3998, -1.0), (0.8909, 0.4028, 1.0), (0.9013, 0.34, 1.0), (0.8977, 0.3793, 1.0), (0.8985, 0.3751, -1.0), (0.877, 0.2607, -0.07143), (0.8573, 0.4003, 1.0), (0.8579, 0.4017, 0.03846), (0.8585, 0.4033, -1.0), (0.8542, 0.3907, 0.03846), (0.8547, 0.3926, -1.0), (0.8766, 0.4194, 1.0), (0.8774, 0.4192, -0.07144), (0.8615, 0.4093, 1.0), (0.8622, 0.4104, 0.03846), (0.8629, 0.4115, -1.0), (0.9002, 0.3188, 1.0), (0.9, 0.3166, 0.03846), (0.9011, 0.3341, 1.0), (0.901, 0.3319, 0.03846), (0.8914, 0.2783, 0.03846), (0.862, 0.2699, 0.03846), (0.8627, 0.2689, 1.0), (0.8613, 0.2711, -1.0), (0.8483, 0.3505, -1.0), (0.8952, 0.3903, 0.03846), (0.8877, 0.2707, 1.0), (0.8863, 0.2685, -1.0), (0.8822, 0.2637, 0.03846), (0.8509, 0.3758, 1.0), (0.8513, 0.3778, 0.03846), (0.8824, 0.4161, 0.03846), (0.849, 0.3612, 1.0), (0.8495, 0.3657, -1.0), (0.8832, 0.4154, -1.0), (0.8781, 0.419, -1.0), (0.8729, 0.4195, -1.0), (0.849, 0.3612, 1.0), (0.8997, 0.3143, -1.0), (0.8495, 0.3657, -1.0), (0.9011, 0.3341, 1.0), (0.8678, 0.417, -1.0), (0.8766, 0.4194, 1.0), (0.892, 0.2797, 1.0), (0.8946, 0.2874, -1.0), (0.8907, 0.2767, -1.0), (0.8515, 0.3007, 1.0), (0.9002, 0.3188, 1.0), (0.8508, 0.3049, -1.0), (0.8955, 0.291, 1.0), (0.8545, 0.288, 1.0), (0.8535, 0.2916, -1.0), (0.8976, 0.3, -1.0), (0.9009, 0.3295, -1.0), (0.8494, 0.315, 1.0), (0.8613, 0.2711, -1.0), (0.849, 0.3195, -1.0), (0.8483, 0.3302, 1.0), (0.8583, 0.2772, 1.0), (0.8615, 0.4093, 1.0), (0.8481, 0.3349, -1.0), (0.8629, 0.4115, -1.0), (0.866, 0.2646, -1.0), (0.8627, 0.2689, 1.0), (0.8481, 0.3459, 1.0), (0.8483, 0.3505, -1.0), (0.8675, 0.2632, 1.0), (0.8571, 0.2802, -1.0), (0.9011, 0.3451, -1.0), (0.8957, 0.3884, -1.0), (0.8998, 0.365, 1.0), (0.8909, 0.4028, 1.0), (0.8922, 0.3998, -1.0), (0.8863, 0.2685, -1.0), (0.8866, 0.4111, 1.0), (0.8877, 0.2707, 1.0), (0.901, 0.3498, 1.0), (0.8947, 0.392, 1.0), (0.8977, 0.3793, 1.0), (0.8985, 0.3751, -1.0), (0.8763, 0.2605, -1.0), (0.8829, 0.2644, 1.0), (0.9003, 0.3605, -1.0), (0.8814, 0.263, -1.0), (0.8585, 0.4033, -1.0), (0.8516, 0.38, -1.0), (0.8573, 0.4003, 1.0), (0.8509, 0.3758, 1.0), (0.8779, 0.261, 1.0), (0.8537, 0.389, 1.0), (0.8879, 0.4089, -1.0), (0.8983, 0.3042, 1.0), (0.8817, 0.4168, 1.0), (0.8547, 0.3926, -1.0), (0.8714, 0.419, 1.0), (0.4933, -0.72, 1.0), (0.4933, -0.72, -1.0), (0.4881, -0.7215, 1.0), (0.4881, -0.7215, -1.0), (0.4831, -0.7261, 1.0), (0.4831, -0.7261, -1.0), (0.4687, -0.8306, 1.0), (0.4687, -0.8306, -1.0), (0.4706, -0.8413, 1.0), (0.4712, -0.8444, 1.0), (0.4712, -0.8444, -1.0), (0.4706, -0.8413, -1.0), (0.4672, -0.8156, 1.0), (0.4672, -0.8156, -1.0), (0.4745, -0.8566, 1.0), (0.4745, -0.8566, -1.0), (0.4881, -0.8785, 1.0), (0.4881, -0.8785, -1.0), (0.4933, -0.88, 1.0), (0.4933, -0.88, -1.0), (0.4831, -0.8739, 1.0), (0.4831, -0.8739, -1.0), (0.4985, -0.8785, 1.0), (0.4985, -0.8785, -1.0), (0.4745, -0.7434, 1.0), (0.4745, -0.7434, -1.0), (0.4785, -0.7335, 1.0), (0.4785, -0.7335, -1.0), (0.4712, -0.7556, 1.0), (0.4712, -0.7556, -1.0), (0.5081, -0.8665, 1.0), (0.5085, -0.8657, 1.0), (0.5085, -0.8657, -1.0), (0.5081, -0.8665, -1.0), (0.4667, -0.8, 1.0), (0.4667, -0.8, -1.0), (0.4785, -0.8665, 1.0), (0.4785, -0.8665, -1.0), (0.4672, -0.7844, 1.0), (0.4672, -0.7844, -1.0), (0.5035, -0.8739, 1.0), (0.5035, -0.8739, -1.0), (0.4687, -0.7694, 1.0), (0.4687, -0.7694, -1.0), (0.498, -0.7214, -1.0), (0.498, -0.7214, 1.0), (-0.4712, 0.7556, 1.0), (-0.4712, 0.7556, -1.0), (-0.518, 0.7694, 1.0), (-0.518, 0.7694, -1.0), (-0.5155, 0.7556, 1.0), (-0.5155, 0.7556, -1.0), (-0.5195, 0.7844, 1.0), (-0.5195, 0.7844, -1.0), (-0.5122, 0.7434, 1.0), (-0.5122, 0.7434, -1.0), (-0.4985, 0.7215, 1.0), (-0.4985, 0.7215, -1.0), (-0.4933, 0.72, 1.0), (-0.4933, 0.72, -1.0), (-0.5035, 0.7261, 1.0), (-0.5035, 0.7261, -1.0), (-0.4669, 0.8066, -1.0), (-0.4667, 0.8, 1.0), (-0.4669, 0.8066, 1.0), (-0.4667, 0.8, 1.0), (-0.4667, 0.8, -1.0), (-0.4667, 0.8, -1.0), (-0.4881, 0.7215, 1.0), (-0.4881, 0.7215, -1.0), (-0.4672, 0.7844, 1.0), (-0.4672, 0.7844, -1.0), (-0.4785, 0.7335, 1.0), (-0.4785, 0.7335, -1.0), (-0.4745, 0.7434, 1.0), (-0.4745, 0.7434, -1.0), (-0.4687, 0.7694, 1.0), (-0.4687, 0.7694, -1.0), (-0.4668, 0.7954, 1.0), (-0.4668, 0.7954, -1.0), (-0.52, 0.8, 1.0), (-0.52, 0.8, 1.0), (-0.52, 0.8, -1.0), (-0.5081, 0.7335, 1.0), (-0.5081, 0.7335, -1.0), (-0.5198, 0.8066, 1.0), (-0.5199, 0.8027, 1.0), (-0.5198, 0.8066, -1.0), (-0.5199, 0.8027, -1.0), (-0.4831, 0.7261, 1.0), (-0.4831, 0.7261, -1.0), (-0.8913, 0.7694, 1.0), (-0.8913, 0.7694, -1.0), (-0.8888, 0.7556, 1.0), (-0.8888, 0.7556, -1.0), (-0.8928, 0.7844, 1.0), (-0.8928, 0.7844, -1.0), (-0.8855, 0.7434, 1.0), (-0.8855, 0.7434, -1.0), (-0.8719, 0.7215, 1.0), (-0.8719, 0.7215, -1.0), (-0.8667, 0.72, 1.0), (-0.8667, 0.72, -1.0), (-0.8769, 0.7261, 1.0), (-0.8769, 0.7261, -1.0), (-0.8615, 0.7215, 1.0), (-0.8615, 0.7215, -1.0), (-0.8855, 0.8566, 1.0), (-0.8855, 0.8566, -1.0), (-0.8815, 0.8665, 1.0), (-0.8815, 0.8665, -1.0), (-0.8888, 0.8444, 1.0), (-0.8888, 0.8444, -1.0), (-0.8808, 0.8677, 1.0), (-0.8808, 0.8677, -1.0), (-0.8519, 0.7335, 1.0), (-0.8519, 0.7335, -1.0), (-0.8478, 0.7434, 1.0), (-0.8478, 0.7434, -1.0), (-0.8472, 0.7455, 1.0), (-0.8472, 0.7455, -1.0), (-0.8933, 0.8, 1.0), (-0.8933, 0.8, -1.0), (-0.8815, 0.7335, 1.0), (-0.8815, 0.7335, -1.0), (-0.8928, 0.8156, 1.0), (-0.8928, 0.8156, -1.0), (-0.8565, 0.7261, 1.0), (-0.8565, 0.7261, -1.0), (-0.8913, 0.8306, 1.0), (-0.8913, 0.8306, -1.0), (-0.8923, 0.8205, 1.0), (-0.8923, 0.8205, -1.0), (-0.8667, -0.72, 1.0), (-0.8667, -0.72, -1.0), (-0.8719, -0.7215, 1.0), (-0.8719, -0.7215, -1.0), (-0.8769, -0.7261, 1.0), (-0.8769, -0.7261, -1.0), (-0.8913, -0.8306, 1.0), (-0.8913, -0.8306, -1.0), (-0.8923, -0.8205, -1.0), (-0.8888, -0.8444, 1.0), (-0.8888, -0.8444, -1.0), (-0.8923, -0.8205, 1.0), (-0.8928, -0.8156, 1.0), (-0.8928, -0.8156, -1.0), (-0.8855, -0.8566, 1.0), (-0.8855, -0.8566, -1.0), (-0.8719, -0.8785, 1.0), (-0.8719, -0.8785, -1.0), (-0.8669, -0.8799, -1.0), (-0.8669, -0.8799, 1.0), (-0.8769, -0.8739, 1.0), (-0.8769, -0.8739, -1.0), (-0.8855, -0.7434, 1.0), (-0.8855, -0.7434, -1.0), (-0.8815, -0.7335, 1.0), (-0.8815, -0.7335, -1.0), (-0.8888, -0.7556, 1.0), (-0.8888, -0.7556, -1.0), (-0.8933, -0.8, 1.0), (-0.8933, -0.8, -1.0), (-0.8815, -0.8665, 1.0), (-0.8815, -0.8665, -1.0), (-0.8928, -0.7844, 1.0), (-0.8928, -0.7844, -1.0), (-0.8913, -0.7694, 1.0), (-0.8913, -0.7694, -1.0), (-0.8611, -0.7219, 1.0), (-0.8615, -0.7215, 1.0), (-0.8611, -0.7219, -1.0), (-0.8615, -0.7215, -1.0), (-0.4933, -0.72, 1.0), (-0.4933, -0.72, -1.0), (-0.4985, -0.7215, 1.0), (-0.4985, -0.7215, -1.0), (-0.5035, -0.7261, 1.0), (-0.5035, -0.7261, -1.0), (-0.518, -0.8306, 1.0), (-0.518, -0.8306, -1.0), (-0.5155, -0.8444, 1.0), (-0.5155, -0.8444, -1.0), (-0.5195, -0.8156, 1.0), (-0.5195, -0.8156, -1.0), (-0.5122, -0.8566, 1.0), (-0.5122, -0.8566, -1.0), (-0.4985, -0.8785, 1.0), (-0.4985, -0.8785, -1.0), (-0.4933, -0.88, 1.0), (-0.4933, -0.88, -1.0), (-0.5035, -0.8739, 1.0), (-0.5035, -0.8739, -1.0), (-0.4881, -0.8785, 1.0), (-0.4881, -0.8785, -1.0), (-0.5122, -0.7434, 1.0), (-0.5122, -0.7434, -1.0), (-0.5081, -0.7335, 1.0), (-0.5081, -0.7335, -1.0), (-0.5155, -0.7556, 1.0), (-0.5155, -0.7556, -1.0), (-0.5199, -0.8027, 1.0), (-0.52, -0.8, 1.0), (-0.52, -0.8, -1.0), (-0.5199, -0.8027, -1.0), (-0.5081, -0.8665, 1.0), (-0.5081, -0.8665, -1.0), (-0.5195, -0.7844, 1.0), (-0.5195, -0.7844, -1.0), (-0.4875, -0.8779, 1.0), (-0.4875, -0.8779, -1.0), (-0.518, -0.7694, 1.0), (-0.518, -0.7694, -1.0), (-0.4855, -0.7239, 1.0), (-0.4855, -0.7239, -1.0), (-0.4881, -0.7215, 1.0), (-0.4881, -0.7215, -1.0), (0.8968, -0.3844, 1.0), (0.8968, -0.3844, -1.0), (0.8746, -0.26, 1.0), (0.8746, -0.26, -1.0), (0.8694, -0.2615, 1.0), (0.8694, -0.2615, -1.0), (0.8644, -0.2661, 1.0), (0.8644, -0.2661, -1.0), (0.85, -0.3706, 1.0), (0.85, -0.3706, -1.0), (0.8524, -0.3844, 1.0), (0.8524, -0.3844, -1.0), (0.8485, -0.3556, 1.0), (0.8485, -0.3556, -1.0), (0.8558, -0.3966, 1.0), (0.8558, -0.3966, -1.0), (0.8694, -0.4185, 1.0), (0.8694, -0.4185, -1.0), (0.8746, -0.42, 1.0), (0.8746, -0.42, -1.0), (0.8644, -0.4139, 1.0), (0.8644, -0.4139, -1.0), (0.9008, -0.3244, 1.0), (0.9008, -0.3244, -1.0), (0.8894, -0.2735, 1.0), (0.8894, -0.2735, -1.0), (0.9013, -0.34, 1.0), (0.9013, -0.34, -1.0), (0.8993, -0.3094, 1.0), (0.8993, -0.3094, -1.0), (0.8798, -0.4185, 1.0), (0.8798, -0.4185, -1.0), (0.8558, -0.2834, 1.0), (0.8558, -0.2834, -1.0), (0.8598, -0.2735, 1.0), (0.8598, -0.2735, -1.0), (0.8524, -0.2956, 1.0), (0.8524, -0.2956, -1.0), (0.9008, -0.3556, 1.0), (0.9008, -0.3556, -1.0), (0.8894, -0.4065, 1.0), (0.8894, -0.4065, -1.0), (0.8935, -0.3966, 1.0), (0.8935, -0.3966, -1.0), (0.8993, -0.3706, 1.0), (0.8993, -0.3706, -1.0), (0.848, -0.34, 1.0), (0.848, -0.34, -1.0), (0.8598, -0.4065, 1.0), (0.8598, -0.4065, -1.0), (0.8485, -0.3244, 1.0), (0.8485, -0.3244, -1.0), (0.8935, -0.2834, 1.0), (0.8935, -0.2834, -1.0), (0.8848, -0.4139, 1.0), (0.8848, -0.4139, -1.0), (0.8968, -0.2956, 1.0), (0.8968, -0.2956, -1.0), (0.85, -0.3094, 1.0), (0.85, -0.3094, -1.0), (0.8848, -0.2661, 1.0), (0.8848, -0.2661, -1.0), (0.8798, -0.2615, 1.0), (0.8798, -0.2615, -1.0), (0.5688, 0.2956, 1.0), (0.5688, 0.2956, -1.0), (0.5467, 0.42, 1.0), (0.5467, 0.42, -1.0), (0.5415, 0.4185, 1.0), (0.5415, 0.4185, -1.0), (0.5365, 0.4139, 1.0), (0.5365, 0.4139, -1.0), (0.522, 0.3094, 1.0), (0.522, 0.3094, -1.0), (0.5245, 0.2956, 1.0), (0.5245, 0.2956, -1.0), (0.5205, 0.3244, 1.0), (0.5205, 0.3244, -1.0), (0.5278, 0.2834, 1.0), (0.5295, 0.2794, 1.0), (0.5278, 0.2834, -1.0), (0.5415, 0.2615, 1.0), (0.5415, 0.2615, -1.0), (0.5467, 0.26, 1.0), (0.5467, 0.26, -1.0), (0.5365, 0.2661, 1.0), (0.5365, 0.2661, -1.0), (0.5728, 0.3556, 1.0), (0.5731, 0.3461, -1.0), (0.5728, 0.3556, -1.0), (0.5615, 0.4065, 1.0), (0.5615, 0.4065, -1.0), (0.5731, 0.3461, 1.0), (0.5733, 0.34, 1.0), (0.5733, 0.34, -1.0), (0.5713, 0.3706, 1.0), (0.5713, 0.3706, -1.0), (0.5519, 0.2615, 1.0), (0.5519, 0.2615, -1.0), (0.5278, 0.3966, 1.0), (0.5278, 0.3966, -1.0), (0.5319, 0.4065, 1.0), (0.5319, 0.4065, -1.0), (0.5245, 0.3844, 1.0), (0.5245, 0.3844, -1.0), (0.5728, 0.3244, 1.0), (0.5728, 0.3244, -1.0), (0.5615, 0.2735, 1.0), (0.5615, 0.2735, -1.0), (0.5655, 0.2834, 1.0), (0.5655, 0.2834, -1.0), (0.5713, 0.3094, 1.0), (0.5713, 0.3094, -1.0), (0.52, 0.34, 1.0), (0.52, 0.34, -1.0), (0.5319, 0.2735, 1.0), (0.5319, 0.2735, -1.0), (0.5205, 0.3556, 1.0), (0.5205, 0.3556, -1.0), (0.5295, 0.2794, -1.0), (0.5655, 0.3966, 1.0), (0.5655, 0.3966, -1.0), (0.5569, 0.2661, 1.0), (0.5569, 0.2661, -1.0), (0.5688, 0.3844, 1.0), (0.5688, 0.3844, -1.0), (0.522, 0.3706, 1.0), (0.522, 0.3706, -1.0), (0.5569, 0.4139, 1.0), (0.5569, 0.4139, -1.0), (0.5519, 0.4185, 1.0), (0.5519, 0.4185, -1.0), (0.5688, -0.3844, 1.0), (0.5688, -0.3844, -1.0), (0.5467, -0.26, 1.0), (0.5467, -0.26, -1.0), (0.5415, -0.2615, 1.0), (0.5415, -0.2615, -1.0), (0.5365, -0.2661, 1.0), (0.5365, -0.2661, -1.0), (0.522, -0.3706, 1.0), (0.522, -0.3706, -1.0), (0.5245, -0.3844, 1.0), (0.5245, -0.3844, -1.0), (0.5205, -0.3556, 1.0), (0.5205, -0.3556, -1.0), (0.5278, -0.3966, 1.0), (0.5278, -0.3966, -1.0), (0.5415, -0.4185, 1.0), (0.5415, -0.4185, -1.0), (0.5467, -0.42, 1.0), (0.5467, -0.42, -1.0), (0.5365, -0.4139, 1.0), (0.5365, -0.4139, -1.0), (0.5728, -0.3244, 1.0), (0.5731, -0.3335, -1.0), (0.5728, -0.3244, -1.0), (0.5615, -0.2735, 1.0), (0.5615, -0.2735, -1.0), (0.5731, -0.3335, 1.0), (0.5733, -0.34, 1.0), (0.5733, -0.34, -1.0), (0.5713, -0.3094, 1.0), (0.5713, -0.3094, -1.0), (0.5519, -0.4185, 1.0), (0.5519, -0.4185, -1.0), (0.5278, -0.2834, 1.0), (0.5278, -0.2834, -1.0), (0.5319, -0.2735, 1.0), (0.5319, -0.2735, -1.0), (0.5245, -0.2956, 1.0), (0.5245, -0.2956, -1.0), (0.5728, -0.3556, 1.0), (0.5728, -0.3556, -1.0), (0.5615, -0.4065, 1.0), (0.5615, -0.4065, -1.0), (0.5655, -0.3966, 1.0), (0.5655, -0.3966, -1.0), (0.5713, -0.3706, 1.0), (0.5713, -0.3706, -1.0), (0.52, -0.34, 1.0), (0.52, -0.34, -1.0), (0.5319, -0.4065, 1.0), (0.5319, -0.4065, -1.0), (0.5205, -0.3244, 1.0), (0.5203, -0.3322, 1.0), (0.5205, -0.3244, -1.0), (0.5203, -0.3322, -1.0), (0.5655, -0.2834, 1.0), (0.5655, -0.2834, -1.0), (0.5569, -0.4139, 1.0), (0.5569, -0.4139, -1.0), (0.5688, -0.2956, 1.0), (0.5688, -0.2956, -1.0), (0.522, -0.3094, 1.0), (0.522, -0.3094, -1.0), (0.5569, -0.2661, 1.0), (0.5569, -0.2661, -1.0), (0.5519, -0.2615, 1.0), (0.5519, -0.2615, -1.0), (0.4222, -0.6444, 1.0), (0.4222, -0.6444, -1.0), (0.4, -0.52, 1.0), (0.4, -0.52, -1.0), (0.3948, -0.5215, 1.0), (0.3948, -0.5215, -1.0), (0.3898, -0.5261, 1.0), (0.3898, -0.5261, -1.0), (0.3754, -0.6306, 1.0), (0.3754, -0.6306, -1.0), (0.3778, -0.6444, 1.0), (0.3778, -0.6444, -1.0), (0.3738, -0.6156, 1.0), (0.3738, -0.6156, -1.0), (0.3811, -0.6566, 1.0), (0.3811, -0.6566, -1.0), (0.3948, -0.6785, 1.0), (0.3948, -0.6785, -1.0), (0.4, -0.68, 1.0), (0.4, -0.68, -1.0), (0.3898, -0.6739, 1.0), (0.3898, -0.6739, -1.0), (0.4262, -0.5844, 1.0), (0.4262, -0.5844, -1.0), (0.4148, -0.5335, 1.0), (0.4148, -0.5335, -1.0), (0.4267, -0.6, 1.0), (0.4267, -0.6, -1.0), (0.4246, -0.5694, 1.0), (0.4246, -0.5694, -1.0), (0.4052, -0.6785, 1.0), (0.4052, -0.6785, -1.0), (0.3811, -0.5434, 1.0), (0.3811, -0.5434, -1.0), (0.3852, -0.5335, 1.0), (0.3852, -0.5335, -1.0), (0.3778, -0.5556, 1.0), (0.3778, -0.5556, -1.0), (0.4262, -0.6156, 1.0), (0.4262, -0.6156, -1.0), (0.4148, -0.6665, 1.0), (0.4148, -0.6665, -1.0), (0.4189, -0.6566, 1.0), (0.4189, -0.6566, -1.0), (0.4246, -0.6306, 1.0), (0.4246, -0.6306, -1.0), (0.3733, -0.6, 1.0), (0.3733, -0.6, -1.0), (0.3852, -0.6665, 1.0), (0.3852, -0.6665, -1.0), (0.3738, -0.5844, 1.0), (0.3738, -0.5844, -1.0), (0.4189, -0.5434, 1.0), (0.4189, -0.5434, -1.0), (0.4102, -0.6739, 1.0), (0.4102, -0.6739, -1.0), (0.4222, -0.5556, 1.0), (0.4222, -0.5556, -1.0), (0.3754, -0.5694, 1.0), (0.3754, -0.5694, -1.0), (0.4102, -0.5261, 1.0), (0.4102, -0.5261, -1.0), (0.4052, -0.5215, 1.0), (0.4052, -0.5215, -1.0), (0.02217, -0.6444, 1.0), (0.02217, -0.6444, -1.0), (0.0, -0.52, 1.0), (0.0, -0.52, -1.0), (-0.005202, -0.5215, 1.0), (-0.005202, -0.5215, -1.0), (-0.0102, -0.5261, 1.0), (-0.0102, -0.5261, -1.0), (-0.02464, -0.6306, 1.0), (-0.02464, -0.6306, -1.0), (-0.02217, -0.6444, 1.0), (-0.02217, -0.6444, -1.0), (-0.02615, -0.6156, 1.0), (-0.02615, -0.6156, -1.0), (-0.01886, -0.6566, 1.0), (-0.01886, -0.6566, -1.0), (-0.005202, -0.6785, 1.0), (-0.005202, -0.6785, -1.0), (-8.689e-09, -0.68, 1.0), (-8.689e-09, -0.68, -1.0), (-0.0102, -0.6739, 1.0), (-0.0102, -0.6739, -1.0), (0.02615, -0.5844, 1.0), (0.02615, -0.5844, -1.0), (0.01482, -0.5335, 1.0), (0.01482, -0.5335, -1.0), (0.02667, -0.6, 1.0), (0.02667, -0.6, -1.0), (0.02464, -0.5694, 1.0), (0.02464, -0.5694, -1.0), (0.005202, -0.6785, 1.0), (0.005202, -0.6785, -1.0), (-0.01886, -0.5434, 1.0), (-0.01886, -0.5434, -1.0), (-0.01482, -0.5335, 1.0), (-0.01482, -0.5335, -1.0), (-0.02217, -0.5556, 1.0), (-0.02217, -0.5556, -1.0), (0.02615, -0.6156, 1.0), (0.02615, -0.6156, -1.0), (0.01482, -0.6665, 1.0), (0.01482, -0.6665, -1.0), (0.01886, -0.6566, 1.0), (0.01886, -0.6566, -1.0), (0.02464, -0.6306, 1.0), (0.02464, -0.6306, -1.0), (-0.02667, -0.6, 1.0), (-0.02667, -0.6, -1.0), (-0.01482, -0.6665, 1.0), (-0.01482, -0.6665, -1.0), (-0.02615, -0.5844, 1.0), (-0.02615, -0.5844, -1.0), (0.01886, -0.5434, 1.0), (0.01886, -0.5434, -1.0), (0.0102, -0.6739, 1.0), (0.0102, -0.6739, -1.0), (0.02217, -0.5556, 1.0), (0.02217, -0.5556, -1.0), (-0.02464, -0.5694, 1.0), (-0.02464, -0.5694, -1.0), (0.0102, -0.5261, 1.0), (0.0102, -0.5261, -1.0), (0.005202, -0.5215, 1.0), (0.005202, -0.5215, -1.0), (0.02217, 0.5556, 1.0), (0.02217, 0.5556, -1.0), (0.0, 0.68, 1.0), (0.0, 0.68, -1.0), (-0.005202, 0.6785, 1.0), (-0.005202, 0.6785, -1.0), (-0.0102, 0.6739, 1.0), (-0.0102, 0.6739, -1.0), (-0.02464, 0.5694, 1.0), (-0.02464, 0.5694, -1.0), (-0.02217, 0.5556, 1.0), (-0.02217, 0.5556, -1.0), (-0.02615, 0.5844, 1.0), (-0.02615, 0.5844, -1.0), (-0.01886, 0.5434, 1.0), (-0.01886, 0.5434, -1.0), (-0.005202, 0.5215, 1.0), (-0.005202, 0.5215, -1.0), (-8.689e-09, 0.52, 1.0), (-8.689e-09, 0.52, -1.0), (-0.0102, 0.5261, 1.0), (-0.0102, 0.5261, -1.0), (0.02615, 0.6156, 1.0), (0.02615, 0.6156, -1.0), (0.01482, 0.6665, 1.0), (0.01482, 0.6665, -1.0), (0.02667, 0.6, 1.0), (0.02667, 0.6, -1.0), (0.02464, 0.6306, 1.0), (0.02464, 0.6306, -1.0), (0.005202, 0.5215, 1.0), (0.005202, 0.5215, -1.0), (-0.01886, 0.6566, 1.0), (-0.01886, 0.6566, -1.0), (-0.01482, 0.6665, 1.0), (-0.01482, 0.6665, -1.0), (-0.02217, 0.6444, 1.0), (-0.02217, 0.6444, -1.0), (0.02615, 0.5844, 1.0), (0.02615, 0.5844, -1.0), (0.01482, 0.5335, 1.0), (0.01482, 0.5335, -1.0), (0.01886, 0.5434, 1.0), (0.01886, 0.5434, -1.0), (0.02464, 0.5694, 1.0), (0.02464, 0.5694, -1.0), (-0.02667, 0.6, 1.0), (-0.02667, 0.6, -1.0), (-0.01482, 0.5335, 1.0), (-0.01482, 0.5335, -1.0), (-0.02615, 0.6156, 1.0), (-0.02615, 0.6156, -1.0), (0.01886, 0.6566, 1.0), (0.01886, 0.6566, -1.0), (0.0102, 0.5261, 1.0), (0.0102, 0.5261, -1.0), (0.02217, 0.6444, 1.0), (0.02217, 0.6444, -1.0), (-0.02464, 0.6306, 1.0), (-0.02464, 0.6306, -1.0), (0.0102, 0.6739, 1.0), (0.0102, 0.6739, -1.0), (0.005202, 0.6785, 1.0), (0.005202, 0.6785, -1.0), (-0.003382, 0.679, 1.0), (-0.001821, 0.6795, -1.0), (-0.008454, 0.6755, 1.0), (-0.007704, 0.6762, 2.384e-07), (-0.006953, 0.6769, -1.0), (0.02101, 0.5513, 1.0), (0.02051, 0.5495, 0.0), (0.02002, 0.5477, -1.0), (-0.02517, 0.5746, 1.0), (-0.02562, 0.5791, -1.0), (-0.02002, 0.5477, 1.0), (-0.02101, 0.5513, -1.0), (-0.01744, 0.5399, -1.0), (-0.01623, 0.537, 1.0), (-0.02641, 0.5922, 7.153e-07), (-0.006953, 0.5231, 1.0), (-0.008454, 0.5245, -1.0), (-0.001821, 0.5205, 1.0), (-0.003382, 0.521, -1.0), (0.02633, 0.6101, 1.0), (0.02641, 0.6078, 4.768e-07), (0.02649, 0.6055, -1.0), (0.0254, 0.6231, -2.384e-06), (0.01623, 0.663, 1.0), (0.01744, 0.6601, -1.0), (0.01182, 0.6713, 1.0), (0.0132, 0.6691, -1.0), (0.02377, 0.6355, -1.0), (0.02304, 0.6396, 1.0), (0.003382, 0.521, 1.0), (0.001821, 0.5205, -1.0), (-0.01623, 0.663, -1.0), (-0.01744, 0.6601, 1.0), (-0.02002, 0.6523, -1.0), (0.003382, 0.679, -1.0), (0.001821, 0.6795, 1.0), (-0.0132, 0.6691, 1.0), (-0.01182, 0.6713, -1.0), (0.02562, 0.5791, 1.0), (0.0254, 0.5769, 0.0), (0.02517, 0.5746, -1.0), (0.01623, 0.537, -1.0), (0.01744, 0.5399, 1.0), (-0.01182, 0.5287, 1.0), (-0.0132, 0.5309, -1.0), (-0.02649, 0.6055, 1.0), (-0.02633, 0.6101, -1.0), (0.02051, 0.6505, 4.768e-07), (0.0132, 0.5309, 1.0), (0.01182, 0.5287, -1.0), (0.006953, 0.5231, -1.0), (0.008454, 0.5245, 1.0), (-0.02304, 0.6396, -1.0), (-0.02377, 0.6355, 1.0), (0.006953, 0.6769, 1.0), (0.008454, 0.6755, -1.0), (-0.0254, 0.6231, 4.768e-07), (-0.01182, 0.5287, 1.0), (-0.003382, 0.521, -1.0), (-0.0132, 0.5309, -1.0), (-0.006953, 0.5231, 1.0), (-0.02649, 0.6055, 1.0), (-0.008454, 0.5245, -1.0), (-0.02633, 0.6101, -1.0), (0.02633, 0.6101, 1.0), (0.01623, 0.663, 1.0), (0.01744, 0.6601, -1.0), (0.0132, 0.5309, 1.0), (0.01182, 0.6713, 1.0), (0.01182, 0.5287, -1.0), (0.0132, 0.6691, -1.0), (0.02002, 0.6523, 1.0), (0.02649, 0.6055, -1.0), (0.02101, 0.6487, -1.0), (0.02304, 0.6396, 1.0), (0.008454, 0.5245, 1.0), (0.02377, 0.6355, -1.0), (0.006953, 0.5231, -1.0), (-0.01744, 0.6601, 1.0), (-0.02377, 0.6355, 1.0), (-0.01623, 0.663, -1.0), (-0.02304, 0.6396, -1.0), (0.003382, 0.521, 1.0), (0.006953, 0.6769, 1.0), (0.02377, 0.5645, 1.0), (0.001821, 0.5205, -1.0), (0.008454, 0.6755, -1.0), (-0.02101, 0.6487, 1.0), (-0.003382, 0.679, 1.0), (-0.02562, 0.6209, 1.0), (-0.02002, 0.6523, -1.0), (-0.001821, 0.6795, -1.0), (-0.02517, 0.6254, -1.0), (0.02649, 0.5945, 1.0), (-0.008454, 0.6755, 1.0), (0.001821, 0.6795, 1.0), (0.01744, 0.5399, 1.0), (-0.006953, 0.6769, -1.0), (0.01623, 0.537, -1.0), (0.003382, 0.679, -1.0), (0.02002, 0.5477, -1.0), (0.02562, 0.5791, 1.0), (-0.02304, 0.5604, 1.0), (0.02517, 0.5746, -1.0), (-0.02377, 0.5645, -1.0), (-0.02002, 0.5477, 1.0), (0.02101, 0.5513, 1.0), (-0.02101, 0.5513, -1.0), (0.02633, 0.5899, -1.0), (-0.02517, 0.5746, 1.0), (-0.02633, 0.5899, 1.0), (-0.02562, 0.5791, -1.0), (-0.01623, 0.537, 1.0), (-0.02649, 0.5945, -1.0), (-0.0132, 0.6691, 1.0), (-0.01744, 0.5399, -1.0), (-0.01182, 0.6713, -1.0), (-0.001821, 0.5205, 1.0)], [(595, 596), (134, 597), (135, 598), (601, 602), (601, 603), (138, 604), (142, 601), (142, 608), (146, 609), (148, 610), (605, 606), (152, 612), (617, 618), (154, 619), (611, 612), (612, 613), (620, 621), (622, 623), (158, 614), (164, 624), (164, 625), (162, 626), (132, 628), (164, 631), (168, 635), (169, 637), (170, 638), (636, 638), (172, 638), (633, 634), (599, 600), (639, 640), (640, 641), (630, 631), (631, 632), (178, 640), (176, 643), (182, 617), (616, 617), (170, 649), (183, 648), (186, 645), (186, 646), (183, 650), (651, 652), (184, 652), (160, 652), (653, 654), (190, 655), (656, 657), (657, 658), (180, 657), (627, 628), (628, 629), (621, 158), (620, 185), (769, 768), (735, 771), (773, 774), (774, 775), (739, 776), (735, 770), (741, 774), (743, 777), (779, 780), (778, 779), (781, 782), (753, 779), (751, 767), (741, 783), (758, 784), (760, 761), (786, 787), (765, 788), (788, 758), (788, 759), (764, 758), (765, 0), (910, 911), (911, 912), (306, 913), (302, 915), (309, 917), (312, 918), (318, 923), (919, 920), (324, 924), (926, 927), (925, 926), (928, 929), (327, 930), (327, 323), (328, 324), (330, 926), (334, 935), (934, 935), (935, 936), (320, 933), (939, 940), (338, 937), (336, 942), (340, 945), (339, 946), (344, 948), (914, 915), (915, 916), (346, 911), (328, 947), (328, 340), (322, 949), (941, 942), (942, 943), (949, 951), (950, 949), (350, 921), (354, 953), (954, 955), (356, 956), (360, 958), (364, 959), (960, 961), (1086, 1087), (1632, 1633), (1573, 1635), (1634, 1635), (1635, 1636), (1569, 1638), (1640, 1641), (1642, 1643), (1645, 1644), (1647, 1648), (1649, 1650), (1591, 1652), (1655, 1656), (1657, 1658), (1652, 1653), (1651, 1652), (1661, 1662), (1597, 1654), (1664, 1663), (1667, 1666), (1604, 1665), (1668, 1669), (1607, 1671), (1673, 1674), (1670, 1671), (1671, 1672), (1637, 1638), (1638, 1639), (1675, 1676), (1615, 1646), (1677, 1678), (1680, 1681), (1625, 1679), (1683, 1682), (1684, 1685), (1686, 1687), (1619, 1688), (1650, 1585), (1649, 1586), (1648, 1589), (1656, 1621), (1687, 1629), (1686, 1630), (1673, 1609), (1674, 1610), (1668, 1602), (1633, 1571), (1632, 1572), (1682, 1599), (1680, 1608), (1663, 1603), (1667, 1570), (1662, 1587), (1661, 1598), (1643, 1579), (1658, 1593)], [(1, 208, 207, 222, 220, 203, 226, 228, 194, 196, 198, 212, 210, 214, 224, 218, 765, 808, 759, 761, 246, 243, 260, 256, 239, 262, 264, 232, 851, 824, 826, 828, 848, 846, 854, 862, 864, 4), (5, 8, 863, 861, 853, 845, 847, 827, 825, 823, 852, 231, 263, 261, 238, 255, 259, 242, 237, 760, 793, 758, 805, 764, 217, 223, 213, 209, 211, 197, 195, 193, 227, 225, 202, 219, 221, 206, 201), (1, 5, 6, 2), (2, 6, 7, 3), (3, 7, 8, 4), (5, 1, 4, 8), (3, 1034, 1033, 1038, 1060, 1044, 1040, 1042, 1046, 1064, 1056, 1055, 375, 385, 400, 391, 393, 373, 878, 873, 875, 881, 904, 889, 884, 886, 897, 272, 282, 294, 286, 288, 267, 268, 2), (6, 266, 265, 287, 285, 293, 281, 271, 896, 885, 882, 883, 888, 887, 903, 880, 874, 872, 877, 396, 392, 390, 399, 384, 374, 1054, 1053, 1063, 1045, 1041, 1039, 1043, 1059, 1037, 1032, 1031, 7), (4, 864, 860, 856, 838, 1090, 1089, 1085, 438, 434, 440, 472, 468, 436, 476, 478, 410, 412, 414, 446, 444, 448, 474, 466, 462, 1110, 1111), (8, 1109, 1108, 461, 465, 473, 447, 443, 445, 413, 411, 409, 477, 475, 435, 467, 471, 439, 433, 437, 1087, 453, 1088, 837, 855, 859, 863), (3, 1227, 1207, 1203, 1205, 1209, 1229, 1215, 1211, 1213, 1217, 1233, 560, 562, 576, 588, 580, 582, 554, 584, 578, 572, 571, 1058, 1036, 1030, 1034), (8, 1154, 1152, 1134, 1130, 1132, 1136, 495, 497, 485, 483, 481, 515, 513, 489, 509, 511, 493, 487, 491, 501, 1104, 1109), (3, 1164, 1163, 1166, 1171, 1187, 1177, 1173, 1174, 520, 522, 534, 546, 538, 540, 518, 542, 536, 530, 529, 1226, 1227), (32, 31, 47, 48), (12, 11, 9, 10), (54, 53, 57, 58), (66, 65, 35, 36), (20, 19, 15, 16), (124, 123, 83, 84), (26, 25, 59, 60), (16, 15, 13, 14), (120, 119, 125, 126), (40, 39, 69, 70), (28, 27, 23, 24), (82, 81, 79, 80), (34, 33, 19, 20), (56, 55, 21, 22), (68, 67, 73, 74), (114, 113, 105, 106), (106, 105, 107, 108), (108, 107, 123, 124), (62, 61, 63, 64), (92, 91, 99, 100), (102, 101, 103, 104), (126, 125, 75, 76), (80, 79, 97, 98), (122, 121, 109, 110), (50, 49, 31, 32), (94, 93, 91, 92), (110, 109, 111, 112), (128, 127, 117, 118), (86, 85, 51, 52), (90, 89, 77, 78), (118, 117, 115, 116), (10, 9, 17, 18), (38, 37, 43, 44), (72, 71, 67, 68), (76, 75, 85, 86), (70, 69, 121, 122), (60, 59, 53, 54), (58, 57, 27, 28), (88, 87, 55, 56), (78, 77, 87, 88), (74, 73, 81, 82), (18, 17, 61, 62), (116, 115, 101, 102), (44, 43, 41, 42), (84, 83, 89, 90), (22, 21, 25, 26), (14, 13, 37, 38), (96, 95, 93, 94), (36, 35, 29, 30), (64, 63, 65, 66), (24, 23, 71, 72), (112, 111, 113, 114), (46, 45, 11, 12), (48, 47, 45, 46), (42, 41, 39, 40), (30, 29, 33, 34), (100, 99, 119, 120), (52, 51, 49, 50), (104, 103, 95, 96), (98, 97, 127, 128), (168, 167, 674, 155, 156, 688), (172, 171, 685, 129, 130, 678), (130, 129, 663, 173, 174, 596), (180, 179, 642, 176, 704), (152, 151, 705, 157, 158, 721), (156, 155, 713, 151, 152, 703), (186, 185, 714, 181, 182, 706), (132, 131, 666, 133, 134, 669), (146, 145, 695, 147, 148, 697), (166, 165, 659, 187, 188, 720), (148, 147, 665, 159, 160, 719), (134, 133, 672, 135, 136, 675), (182, 181, 708, 153, 154, 707), (178, 177, 698, 149, 150, 700), (154, 153, 709, 189, 190, 711), (170, 169, 676, 171, 172, 679), (164, 163, 660, 161, 162, 662), (188, 187, 667, 179, 180, 670), (184, 183, 710, 169, 170, 712), (144, 143, 690, 177, 178, 693), (138, 137, 680, 139, 140, 682), (192, 191, 673, 131, 132, 677), (158, 157, 715, 185, 186, 717), (176, 175, 691, 141, 142, 692), (174, 173, 681, 167, 168, 683), (150, 149, 699, 145, 146, 701), (136, 135, 694, 163, 164, 696), (190, 189, 661, 191, 192, 664), (160, 159, 716, 183, 184, 718), (142, 141, 687, 137, 138, 689), (162, 161, 668, 165, 166, 671), (140, 139, 684, 143, 144, 686), (216, 215, 204, 205), (218, 217, 764, 765), (200, 199, 201, 206, 207, 208), (205, 204, 199, 200), (222, 221, 219, 220), (194, 193, 195, 196), (214, 213, 223, 224), (196, 195, 197, 198), (201, 199, 204, 215, 746, 744, 817, 752, 822, 722, 819, 750, 815, 748, 797, 762, 801, 742, 738, 809, 736, 811, 740, 756, 734, 730, 794, 728, 1332, 1333, 1345, 1351, 1304, 1349, 1347, 1362, 1337, 1323, 1321, 1325, 1355, 1319, 123, 347, 992, 351, 965, 359, 1015, 337, 333, 1014, 335, 987, 307, 305, 1022, 303, 970, 363, 361, 1002, 325, 999, 353, 1005, 357, 1006, 329, 998, 323, 1004, 327, 5), (220, 219, 202, 203), (203, 202, 225, 226), (212, 211, 209, 210), (224, 223, 217, 218), (228, 227, 193, 194), (207, 206, 221, 222), (198, 197, 211, 212), (226, 225, 227, 228), (210, 209, 213, 214), (248, 247, 240, 241), (252, 251, 229, 230), (230, 229, 253, 254), (236, 235, 237, 242, 243, 246), (241, 240, 235, 236), (260, 259, 255, 256), (232, 231, 852, 851), (234, 233, 244, 245), (256, 255, 238, 239), (239, 238, 261, 262), (250, 249, 251, 252), (258, 257, 249, 250), (264, 263, 231, 232), (243, 242, 259, 260), (254, 253, 247, 248), (262, 261, 263, 264), (245, 244, 257, 258), (284, 283, 277, 278), (288, 287, 265, 267), (267, 265, 266, 289, 290, 268), (274, 273, 279, 280), (278, 277, 273, 274), (296, 295, 291, 292), (270, 269, 909, 898), (272, 271, 281, 282), (292, 291, 275, 276), (276, 275, 297, 298), (286, 285, 287, 288), (294, 293, 285, 286), (300, 299, 269, 270), (280, 279, 295, 296), (290, 289, 283, 284), (298, 297, 299, 300), (282, 281, 293, 294), (340, 339, 968, 327, 328, 981), (344, 343, 977, 301, 302, 972), (302, 301, 1019, 345, 346, 980), (352, 351, 348, 993), (324, 323, 998, 329, 330, 1010), (328, 327, 1004, 323, 324, 996), (358, 357, 1005, 353, 354, 997), (304, 303, 1022, 305, 306, 964), (338, 337, 957, 360, 1013), (320, 319, 1016, 331, 332, 1008), (306, 305, 308, 969), (354, 353, 999, 325, 326, 1000), (350, 349, 991, 321, 322, 983), (326, 325, 362, 1018), (342, 341, 971, 343, 344, 973), (336, 335, 1014, 333, 334, 1012), (360, 359, 965, 351, 352, 967), (356, 355, 1003, 341, 342, 1001), (316, 315, 986, 349, 350, 995), (5, 327, 968, 339, 975, 345, 1019, 301, 977, 343, 971, 341, 1003, 355, 331, 1016, 319, 317, 994, 321, 991, 349, 986, 315, 978, 311, 309, 982, 313, 985, 347, 123, 107, 105, 113, 111, 109, 121, 69, 39, 1425, 1424, 1434, 1410, 1406, 1408, 1378, 1376, 1374, 1438, 1436, 1397, 1428, 1432, 1402, 1394, 1399, 1286, 1290, 1298, 1276, 1272, 1274, 1246, 1244, 1242, 1302, 1300, 1264, 1292, 1296, 1268, 1262, 1266, 6), (310, 309, 974, 311, 312, 976), (364, 363, 970, 303, 304, 940), (330, 932, 931, 357, 358, 1007), (348, 347, 985, 313, 922), (346, 345, 944, 340, 966), (322, 321, 994, 317, 318, 990), (1, 328, 996, 324, 1010, 330, 1007, 358, 997, 354, 1000, 326, 1018, 362, 364, 963, 304, 964, 306, 969, 308, 989, 336, 1012, 334, 1021, 338, 1013, 360, 967, 352, 993, 348, 124, 1359, 1356, 1326, 1322, 1324, 1338, 1363, 1348, 1350, 1305, 1352, 1346, 1334, 1328, 729, 731, 735, 807, 757, 741, 812, 737, 810, 739, 813, 743, 763, 800, 749, 816, 751, 789, 723, 820, 753, 818, 745, 747, 216, 205, 200, 208), (308, 307, 987, 335, 336, 989), (362, 361, 1020, 363, 364, 962), (332, 331, 1009, 355, 356, 1011), (314, 313, 982, 309, 310, 984), (334, 333, 1017, 337, 338, 1021), (312, 311, 978, 315, 316, 979), (389, 388, 380, 381), (393, 392, 396, 365, 366, 373), (366, 365, 394, 395), (377, 376, 382, 383), (381, 380, 376, 377), (402, 401, 397, 398), (368, 367, 369, 370), (375, 374, 384, 385), (370, 369, 371, 372), (398, 397, 378, 379), (379, 378, 403, 404), (391, 390, 392, 393), (387, 386, 1068, 1067), (400, 399, 390, 391), (406, 405, 367, 368), (383, 382, 401, 402), (395, 394, 388, 389), (372, 371, 386, 387), (404, 403, 405, 406), (385, 384, 399, 400), (452, 449, 453, 1087, 1085, 454), (458, 457, 407, 408), (408, 407, 459, 460), (466, 465, 461, 462), (434, 433, 439, 440), (438, 437, 433, 434), (472, 471, 467, 468), (410, 409, 411, 412), (428, 427, 429, 430), (448, 447, 473, 474), (430, 429, 441, 442), (412, 411, 413, 414), (468, 467, 435, 436), (464, 463, 431, 432), (436, 435, 475, 476), (456, 455, 457, 458), (446, 445, 443, 444), (453, 449, 450, 1101, 1088), (426, 420, 416, 418, 422, 464, 432, 428, 430, 442, 470, 456, 458, 408, 460, 451, 1102, 1094, 1100, 1070, 1098, 1096, 1113, 1092, 1082, 1080, 1084, 1107, 1078, 1074, 1072, 1076, 1105), (474, 473, 465, 466), (470, 469, 455, 456), (422, 421, 463, 464), (425, 426, 1105, 1111), (416, 415, 417, 418), (478, 477, 409, 410), (440, 439, 471, 472), (462, 461, 1108, 1110), (460, 459, 450, 449, 452, 451), (432, 431, 427, 428), (414, 413, 445, 446), (476, 475, 477, 478), (442, 441, 469, 470), (420, 419, 415, 416), (444, 443, 447, 448), (418, 417, 421, 422), (500, 499, 501, 491, 492, 502), (506, 505, 479, 480), (480, 479, 507, 508), (488, 487, 493, 494), (492, 491, 487, 488), (512, 511, 509, 510), (482, 481, 483, 484), (484, 483, 485, 486), (510, 509, 489, 490), (490, 489, 513, 514), (504, 503, 505, 506), (498, 497, 495, 496), (516, 515, 481, 482), (494, 493, 511, 512), (508, 507, 499, 500), (486, 485, 497, 498), (514, 513, 515, 516), (496, 495, 1136, 1137), (536, 535, 528, 530), (540, 539, 517, 518), (518, 517, 541, 542), (524, 523, 531, 532), (530, 528, 527, 523, 524, 529), (548, 547, 543, 544), (520, 519, 521, 522), (522, 521, 533, 534), (544, 543, 525, 526), (526, 525, 549, 550), (538, 537, 539, 540), (546, 545, 537, 538), (552, 551, 1192, 1194), (532, 531, 547, 548), (542, 541, 535, 536), (550, 549, 551, 552), (534, 533, 545, 546), (578, 577, 570, 572), (582, 581, 553, 554), (554, 553, 583, 584), (564, 563, 573, 574), (572, 570, 569, 563, 564, 571), (590, 589, 585, 586), (556, 555, 557, 558), (560, 559, 561, 562), (562, 561, 575, 576), (558, 557, 1236, 1237), (586, 585, 565, 566), (566, 565, 567, 591, 592, 568), (580, 579, 581, 582), (571, 564, 574, 590, 586, 566, 568, 1551, 1517, 1513, 1515, 1519, 1553, 1525, 1521, 1523, 1535, 1559, 1545, 1547, 1505, 1549, 1543, 1531, 1487, 1453, 1449, 1451, 1455, 1489, 1461, 1457, 1459, 1471, 1495, 1481, 1483, 1441, 1485, 1479, 1467, 1249, 1251, 1255, 1289, 1261, 1257, 1259, 1271, 1295, 1281, 1283, 1241, 1285, 1279, 1267, 2, 268, 290, 284, 278, 274, 280, 296, 292, 276, 298, 300, 270, 898, 866, 868, 871, 894, 895, 891, 900, 908, 906, 902, 879, 878, 373, 366, 395, 389, 381, 377, 383, 402, 398, 379, 404, 406, 368, 370, 372, 387, 1067, 1024, 1026, 1028, 1050, 1048, 1052, 1066, 1062, 1058), (588, 587, 579, 580), (594, 593, 555, 556), (574, 573, 589, 590), (584, 583, 577, 578), (592, 591, 593, 594), (576, 575, 587, 588), (132, 131, 133, 134), (162, 164, 662), (192, 190, 664), (138, 137, 603, 141, 142, 602), (157, 705, 151), (189, 709, 153), (135, 672, 133), (165, 668, 161), (632, 164, 163, 630, 135, 136), (146, 145, 149, 150), (160, 159, 622, 147, 148, 623), (147, 695, 145), (155, 674, 167), (178, 177, 143, 144, 607), (615, 158, 157, 151, 152), (182, 181, 645, 185, 186, 647), (130, 174, 173, 595, 129), (130, 129, 599, 171, 172, 600), (642, 179, 702, 175, 176), (644, 176, 175, 642, 179, 180), (188, 187, 653, 165, 166, 654), (190, 189, 153, 154), (170, 184, 712), (146, 150, 701), (140, 138, 682), (142, 141, 175, 176), (745, 744, 746, 747), (751, 750, 819, 722, 723, 789), (723, 722, 822, 752, 766), (759, 758, 793, 760, 754, 755, 761, 795), (737, 736, 809, 738, 739, 810), (739, 738, 814, 742, 743, 813), (757, 756, 792, 740, 741, 821), (749, 748, 815, 750, 751, 816), (758, 759, 808, 765, 764, 805), (763, 762, 797, 748, 785), (735, 734, 806, 756, 757, 807), (727, 724, 728, 794, 730, 731, 796, 729), (755, 772, 732, 733, 791), (753, 752, 817, 744, 745, 818), (741, 740, 811, 736, 737, 812), (747, 746, 215, 216), (733, 732, 802, 725, 724, 727, 726, 803), (743, 742, 801, 762, 763, 787), (761, 755, 791, 733, 803, 726, 156, 703, 152, 721, 158, 717, 186, 706, 182, 707, 154, 711, 190, 192, 677, 132, 669, 134, 675, 136, 696, 164, 162, 671, 166, 720, 188, 670, 180, 704, 176, 1102, 1090, 838, 834, 830, 832, 836, 858, 844, 840, 842, 850, 234, 245, 258, 250, 252, 230, 254, 248, 241, 236, 246), (731, 730, 798, 734, 735, 799), (761, 759, 795), (753, 752, 722, 723, 766), (732, 772, 755, 754, 790), (763, 804, 743, 787), (763, 743, 804), (741, 757, 821), (735, 731, 799), (731, 729, 796), (766, 752, 753, 820, 723), (785, 748, 749, 800, 763), (757, 756, 734, 735), (733, 732, 754, 755, 772), (734, 798, 730), (734, 756, 806), (756, 740, 792), (742, 814, 738), (735, 734, 730, 731), (832, 831, 835, 836), (848, 847, 845, 846), (860, 859, 855, 856), (844, 843, 839, 840), (862, 861, 863, 859, 860, 864), (846, 845, 853, 854), (828, 827, 847, 848), (842, 841, 849, 850), (834, 833, 829, 830), (836, 835, 857, 858), (858, 857, 843, 844), (823, 824, 851, 852), (850, 849, 233, 234), (830, 829, 831, 832), (824, 823, 825, 826), (840, 839, 841, 842), (854, 853, 861, 862), (826, 825, 827, 828), (856, 855, 837, 833, 834, 838), (897, 896, 271, 272), (938, 338, 337, 333, 334), (357, 931, 932, 330, 329, 1006), (364, 304, 303, 939, 363), (318, 320, 319, 317), (362, 325, 1002, 361), (364, 362, 962), (356, 332, 1011), (332, 320, 1008), (311, 974, 309), (355, 1009, 331), (352, 351, 960, 359, 360, 961), (957, 337, 1015, 359, 360), (922, 313, 314, 988, 348), (312, 311, 309, 310), (927, 330, 329, 925, 323, 324), (348, 952, 352, 351), (952, 348, 347, 351, 352), (360, 359, 957, 337, 338), (348, 351, 992, 347), (944, 345, 975, 339, 340), (362, 326, 325), (951, 322, 321, 950, 349, 350), (314, 313, 347, 348, 922), (363, 1020, 361), (337, 1017, 333), (304, 963, 364, 940), (1055, 1054, 374, 375), (1031, 1029, 1035, 1057, 569, 570, 577, 583, 553, 581, 579, 587, 575, 561, 559, 1232, 1216, 1212, 1210, 1214, 1228, 1208, 1204, 1202, 1206, 1224, 7), (1090, 1102, 451, 452, 454), (1088, 1101, 175, 702, 179, 667, 187, 659, 165, 161, 660, 163, 694, 135, 133, 666, 131, 673, 191, 661, 189, 153, 708, 181, 714, 185, 715, 157, 151, 713, 155, 725, 802, 732, 790, 754, 760, 237, 235, 240, 247, 253, 229, 251, 249, 257, 244, 233, 849, 841, 839, 843, 857, 835, 831, 829, 833, 837), (1111, 1105, 502, 492, 488, 494, 512, 510, 490, 514, 516, 482, 484, 486, 498, 496, 1137, 1133, 1131, 1135, 1153, 1155, 4), (1109, 1104, 424, 423), (1104, 1103, 1075, 1071, 1073, 1077, 1106, 1083, 1079, 1081, 1091, 1112, 1095, 1097, 1069, 1099, 1093, 1101, 450, 459, 407, 457, 455, 469, 441, 429, 427, 431, 463, 421, 417, 415, 419, 424), (1110, 1108, 423, 424, 419, 420, 426, 425), (1085, 1087, 437, 438), (1108, 1109, 423), (1105, 1076, 1072, 1074, 1078, 1107, 1084, 1080, 1082, 1092, 1113, 1096, 1098, 1070, 1100, 1615, 1745, 1581, 1743, 1577, 1579, 1739, 1583, 1747, 1617, 1691, 1589, 1694, 1585, 1690, 1587, 1717, 1599, 1709, 1623, 1701, 1609, 1730, 1611, 1732, 1569, 1613, 1735, 1607, 1740, 1595, 176, 692, 142, 689, 138, 140, 686, 144, 693, 178, 700, 150, 146, 697, 148, 719, 160, 718, 184, 170, 679, 172, 678, 130, 174, 683, 168, 688, 156, 726, 727, 729, 1328, 1329, 1336, 1365, 1361, 1331, 1369, 1371, 1307, 1309, 1311, 1342, 1340, 1344, 1367, 1358, 1354, 1317, 1313, 1315, 1320, 1359, 124, 84, 90, 78, 88, 56, 22, 26, 60, 54, 58, 28, 24, 72, 68, 74, 82, 80, 98, 128, 118, 116, 102, 104, 96, 94, 92, 100, 120, 126, 76, 568, 592, 594, 556, 558, 1237, 1239, 1197, 1199, 1201, 1221, 1219, 1223, 1235, 1231, 1226, 529, 524, 532, 548, 544, 526, 550, 552, 1194, 1195, 1157, 1159, 1161, 1181, 1179, 1183, 1191, 1189, 1185, 1169, 1164, 3, 4, 1155, 1149, 1145, 1119, 1115, 1117, 1121, 1147, 1127, 1123, 1125, 1129, 1151, 1139, 1141, 1143, 504, 506, 480, 508, 500, 502), (1111, 1110, 425), (1085, 1089, 1090, 454), (1117, 1116, 1120, 1121), (1133, 1132, 1130, 1131), (1149, 1148, 1144, 1145), (1127, 1126, 1122, 1123), (1153, 1152, 1154, 1148, 1149, 1155), (1131, 1130, 1134, 1135), (1132, 1133, 1137, 1136), (1143, 1142, 503, 504), (1125, 1124, 1128, 1129), (1129, 1128, 1150, 1151), (1141, 1140, 1142, 1143), (1119, 1118, 1114, 1115), (1121, 1120, 1146, 1147), (1147, 1146, 1126, 1127), (1115, 1114, 1116, 1117), (1123, 1122, 1124, 1125), (1135, 1134, 1152, 1153), (1151, 1150, 1138, 1139), (1139, 1138, 1140, 1141), (1145, 1144, 1118, 1119), (1166, 1165, 1170, 1171), (1181, 1180, 1178, 1179), (1189, 1188, 1184, 1185), (1177, 1176, 1172, 1173), (1191, 1190, 1188, 1189), (1179, 1178, 1182, 1183), (1161, 1160, 1180, 1181), (1174, 1175, 519, 520), (1169, 1168, 1167, 1162, 1163, 1164), (1171, 1170, 1186, 1187), (1187, 1186, 1176, 1177), (1195, 1193, 1156, 1157), (1163, 1162, 1165, 1166), (1157, 1156, 1158, 1159), (1173, 1172, 1175, 1174), (1183, 1182, 1190, 1191), (1193, 1195, 1194, 1192), (1159, 1158, 1160, 1161), (1185, 1184, 1168, 1169), (1231, 1230, 1225, 1226), (1197, 1196, 1198, 1199), (1211, 1210, 1212, 1213), (1223, 1222, 1234, 1235), (1213, 1212, 1216, 1217), (1199, 1198, 1200, 1201), (1229, 1228, 1214, 1215), (1221, 1220, 1218, 1219), (1235, 1234, 1230, 1231), (1233, 1232, 559, 560), (1225, 1230, 1234, 1222, 1218, 1220, 1200, 1198, 1196, 1238, 1236, 557, 555, 593, 591, 567, 75, 125, 119, 99, 91, 93, 95, 103, 101, 115, 117, 127, 97, 79, 81, 73, 67, 71, 23, 27, 57, 53, 59, 25, 21, 55, 87, 77, 89, 83, 123, 1319, 1318, 1314, 1312, 1316, 1353, 1357, 1366, 1343, 1339, 1341, 1310, 1308, 1306, 1370, 1368, 1330, 1360, 1364, 1335, 1327, 1332, 728, 724, 725, 155, 167, 681, 173, 663, 129, 685, 171, 676, 169, 710, 183, 716, 159, 665, 147, 145, 699, 149, 698, 177, 690, 143, 684, 139, 680, 137, 687, 141, 691, 175, 1594, 1606, 1733, 1612, 1716, 1568, 1738, 1610, 1728, 1608, 1699, 1622, 1707, 1598, 1714, 1586, 1749, 1584, 1692, 1588, 1689, 1616, 1744, 1582, 1737, 1578, 1734, 1576, 1741, 1580, 1742, 1614, 1099, 1069, 1097, 1095, 1112, 1091, 1081, 1079, 1083, 1106, 1077, 1073, 1071, 1075, 1103, 1104, 501, 499, 507, 479, 505, 503, 1142, 1140, 1138, 1150, 1128, 1124, 1122, 1126, 1146, 1120, 1116, 1114, 1118, 1144, 1148, 1154, 8, 7, 1167, 1168, 1184, 1188, 1190, 1182, 1178, 1180, 1160, 1158, 1156, 1193, 1192, 551, 549, 525, 543, 547, 531, 523, 527), (1209, 1208, 1228, 1229), (1203, 1202, 1204, 1205), (1239, 1238, 1196, 1197), (1224, 1225, 527, 528, 535, 541, 517, 539, 537, 545, 533, 521, 519, 1175, 1172, 1176, 1186, 1170, 1165, 1162, 1167, 7), (1226, 1225, 1224, 1206, 1207, 1227), (1215, 1214, 1210, 1211), (1201, 1200, 1220, 1221), (1238, 1239, 1237, 1236), (1207, 1206, 1202, 1203), (1217, 1216, 1232, 1233), (1219, 1218, 1222, 1223), (1205, 1204, 1208, 1209), (1279, 1278, 1266, 1267), (1283, 1282, 1240, 1241), (1241, 1240, 1284, 1285), (1291, 1290, 1286, 1287), (1263, 1262, 1268, 1269), (1267, 1266, 1262, 1263), (1297, 1296, 1292, 1293), (1243, 1242, 1244, 1245), (1257, 1256, 1258, 1259), (1277, 1276, 1298, 1299), (1259, 1258, 1270, 1271), (1245, 1244, 1246, 1247), (1293, 1292, 1264, 1265), (1289, 1288, 1260, 1261), (1265, 1264, 1300, 1301), (1281, 1280, 1282, 1283), (1275, 1274, 1272, 1273), (1299, 1298, 1290, 1291), (1295, 1294, 1280, 1281), (1255, 1254, 1288, 1289), (1249, 1248, 1250, 1251), (1303, 1302, 1242, 1243), (1269, 1268, 1296, 1297), (1287, 1286, 1252, 1253), (2, 1267, 1263, 1269, 1297, 1293, 1265, 1301, 1303, 1243, 1245, 1247, 1275, 1273, 1277, 1299, 1291, 1287, 1395, 1396, 1403, 1433, 1429, 1398, 1437, 1439, 1375, 1377, 1379, 1409, 1407, 1411, 1435, 1426, 1427, 40, 70, 122, 110, 112, 114, 106, 108, 124, 348, 988, 314, 984, 310, 976, 312, 979, 316, 995, 350, 983, 322, 990, 318, 320, 332, 356, 1001, 342, 973, 344, 972, 302, 980, 346, 966, 340, 981, 328, 1), (1285, 1284, 1278, 1279), (1261, 1260, 1256, 1257), (1247, 1246, 1274, 1275), (1301, 1300, 1302, 1303), (1271, 1270, 1294, 1295), (1253, 1252, 1248, 1249), (1273, 1272, 1276, 1277), (6, 1266, 1278, 1284, 1240, 1282, 1280, 1294, 1270, 1258, 1256, 1260, 1288, 1254, 1250, 1248, 1466, 1478, 1484, 1440, 1482, 1480, 1494, 1470, 1458, 1456, 1460, 1488, 1454, 1450, 1448, 1452, 1486, 1530, 1542, 1548, 1504, 1546, 1544, 1558, 1534, 1522, 1520, 1524, 1552, 1518, 1514, 1512, 1516, 1550, 567, 565, 585, 589, 573, 563, 569, 1057, 1061, 1065, 1051, 1047, 1049, 1027, 1025, 1023, 1068, 386, 371, 369, 367, 405, 403, 378, 397, 401, 382, 376, 380, 388, 394, 365, 396, 877, 876, 901, 905, 907, 899, 890, 893, 892, 870, 869, 867, 865, 909, 269, 299, 297, 275, 291, 295, 279, 273, 277, 283, 289, 266), (1251, 1250, 1254, 1255), (1346, 1345, 1333, 1334), (1350, 1349, 1304, 1305), (1305, 1304, 1351, 1352), (1358, 1357, 1353, 1354), (1329, 1327, 1335, 1336), (1334, 1333, 1332, 1327, 1329, 1328), (1365, 1364, 1360, 1361), (1307, 1306, 1308, 1309), (1322, 1321, 1323, 1324), (1344, 1343, 1366, 1367), (1324, 1323, 1337, 1338), (1309, 1308, 1310, 1311), (1361, 1360, 1330, 1331), (1356, 1355, 1325, 1326), (1331, 1330, 1368, 1369), (1348, 1347, 1349, 1350), (1342, 1341, 1339, 1340), (1367, 1366, 1357, 1358), (1363, 1362, 1347, 1348), (1320, 1318, 1319, 1355, 1356, 1359), (1313, 1312, 1314, 1315), (1371, 1370, 1306, 1307), (1336, 1335, 1364, 1365), (1354, 1353, 1316, 1317), (1352, 1351, 1345, 1346), (1326, 1325, 1321, 1322), (1311, 1310, 1341, 1342), (1369, 1368, 1370, 1371), (1338, 1337, 1362, 1363), (1317, 1316, 1312, 1313), (1340, 1339, 1343, 1344), (1315, 1314, 1318, 1320), (1413, 1412, 1400, 1401), (1417, 1416, 1372, 1373), (1373, 1372, 1418, 1419), (1426, 1424, 1425, 1420, 1421, 1427), (1396, 1394, 1402, 1403), (1401, 1400, 1399, 1394, 1396, 1395), (1433, 1432, 1428, 1429), (1375, 1374, 1376, 1377), (1389, 1388, 1390, 1391), (1411, 1410, 1434, 1435), (1391, 1390, 1404, 1405), (1377, 1376, 1378, 1379), (1429, 1428, 1397, 1398), (1423, 1422, 1392, 1393), (1398, 1397, 1436, 1437), (1415, 1414, 1416, 1417), (1409, 1408, 1406, 1407), (1435, 1434, 1424, 1426), (1431, 1430, 1414, 1415), (1387, 1386, 1422, 1423), (1381, 1380, 1382, 1383), (1439, 1438, 1374, 1375), (1403, 1402, 1432, 1433), (1421, 1420, 1384, 1385), (1419, 1418, 1412, 1413), (1393, 1392, 1388, 1389), (1379, 1378, 1408, 1409), (1437, 1436, 1438, 1439), (1405, 1404, 1430, 1431), (1385, 1384, 1380, 1381), (1407, 1406, 1410, 1411), (1383, 1382, 1386, 1387), (1479, 1478, 1466, 1467), (1483, 1482, 1440, 1441), (1441, 1440, 1484, 1485), (1491, 1490, 1486, 1487), (1463, 1462, 1468, 1469), (1467, 1466, 1462, 1463), (1497, 1496, 1492, 1493), (1443, 1442, 1444, 1445), (1457, 1456, 1458, 1459), (1477, 1476, 1498, 1499), (1459, 1458, 1470, 1471), (1445, 1444, 1446, 1447), (1493, 1492, 1464, 1465), (1489, 1488, 1460, 1461), (1465, 1464, 1500, 1501), (1481, 1480, 1482, 1483), (1475, 1474, 1472, 1473), (1499, 1498, 1490, 1491), (1495, 1494, 1480, 1481), (1455, 1454, 1488, 1489), (1449, 1448, 1450, 1451), (1503, 1502, 1442, 1443), (1469, 1468, 1496, 1497), (1487, 1486, 1452, 1453), (1249, 1467, 1463, 1469, 1497, 1493, 1465, 1501, 1503, 1443, 1445, 1447, 1475, 1473, 1477, 1499, 1491, 1487, 38, 44, 42, 40, 1427, 1421, 1385, 1381, 1383, 1387, 1423, 1393, 1389, 1391, 1405, 1431, 1415, 1417, 1373, 1419, 1413, 1401, 1395, 1287, 1253), (1485, 1484, 1478, 1479), (1461, 1460, 1456, 1457), (1447, 1446, 1474, 1475), (1501, 1500, 1502, 1503), (1471, 1470, 1494, 1495), (1453, 1452, 1448, 1449), (1473, 1472, 1476, 1477), (1451, 1450, 1454, 1455), (37, 1486, 1490, 1498, 1476, 1472, 1474, 1446, 1444, 1442, 1502, 1500, 1464, 1492, 1496, 1468, 1462, 1466, 1248, 1252, 1286, 1399, 1400, 1412, 1418, 1372, 1416, 1414, 1430, 1404, 1390, 1388, 1392, 1422, 1386, 1382, 1380, 1384, 1420, 1425, 39, 41, 43), (1543, 1542, 1530, 1531), (1547, 1546, 1504, 1505), (1505, 1504, 1548, 1549), (1555, 1554, 1550, 1551), (1527, 1526, 1532, 1533), (1531, 1530, 1526, 1527), (1561, 1560, 1556, 1557), (1507, 1506, 1508, 1509), (1521, 1520, 1522, 1523), (1541, 1540, 1562, 1563), (1523, 1522, 1534, 1535), (1509, 1508, 1510, 1511), (1557, 1556, 1528, 1529), (1553, 1552, 1524, 1525), (1529, 1528, 1564, 1565), (1545, 1544, 1546, 1547), (1539, 1538, 1536, 1537), (1563, 1562, 1554, 1555), (1559, 1558, 1544, 1545), (1519, 1518, 1552, 1553), (1513, 1512, 1514, 1515), (1567, 1566, 1506, 1507), (1533, 1532, 1560, 1561), (1551, 1550, 1516, 1517), (1487, 1531, 1527, 1533, 1561, 1557, 1529, 1565, 1567, 1507, 1509, 1511, 1539, 1537, 1541, 1563, 1555, 1551, 568, 76, 86, 52, 50, 32, 48, 46, 12, 10, 18, 62, 64, 66, 36, 30, 34, 20, 16, 14, 38), (1549, 1548, 1542, 1543), (1525, 1524, 1520, 1521), (1511, 1510, 1538, 1539), (1565, 1564, 1566, 1567), (1535, 1534, 1558, 1559), (1517, 1516, 1512, 1513), (1537, 1536, 1540, 1541), (1515, 1514, 1518, 1519), (567, 1550, 1554, 1562, 1540, 1536, 1538, 1510, 1508, 1506, 1566, 1564, 1528, 1556, 1560, 1532, 1526, 1530, 1486, 37, 13, 15, 19, 33, 29, 35, 65, 63, 61, 17, 9, 11, 45, 47, 31, 49, 51, 85, 75), (1607, 1606, 1595, 1740), (1611, 1610, 1738, 1568, 1569, 1732), (1619, 1618, 1693, 1614, 1615, 1695), (176, 1595, 1704, 1591, 1597, 1708, 1625, 1621, 1698, 1593, 1702, 1629, 1718, 1631, 1731, 1571, 1723, 1573, 1729, 1575, 1748, 1603, 1712, 1601, 1722, 1605, 1713, 1627, 1619, 1695, 1615, 1100, 1094, 1102), (1595, 1594, 1696, 1590, 1591, 1704), (1625, 1624, 1703, 1620, 1621, 1705), (1571, 1570, 1720, 1572, 1573, 1723), (1585, 1584, 1749, 1586, 1587, 1690), (1605, 1604, 1711, 1626, 1627, 1713), (1587, 1586, 1714, 1598, 1599, 1717), (1573, 1572, 1726, 1574, 1575, 1729), (1621, 1620, 1697, 1592, 1593, 1698), (1617, 1616, 1689, 1588, 1589, 1691), (1593, 1592, 1700, 1628, 1629, 1702), (1609, 1608, 1728, 1610, 1611, 1730), (1603, 1602, 1710, 1600, 1601, 1712), (1627, 1626, 1721, 1618, 1619, 1724), (1099, 1614, 1693, 1618, 1721, 1626, 1711, 1604, 1719, 1600, 1710, 1602, 1746, 1574, 1726, 1572, 1720, 1570, 1727, 1630, 1715, 1628, 1700, 1592, 1697, 1620, 1703, 1624, 1706, 1596, 1590, 1696, 1594, 175, 1101, 1093), (1623, 1622, 1699, 1608, 1609, 1701), (1583, 1582, 1744, 1616, 1617, 1747), (1577, 1576, 1579, 1736), (1631, 1630, 1727, 1570, 1571, 1731), (1597, 1659, 1660, 1624, 1625, 1708), (1615, 1614, 1742, 1580, 1581, 1745), (1613, 1612, 1733, 1606, 1607, 1735), (1589, 1588, 1692, 1584, 1585, 1694), (1575, 1574, 1746, 1602, 1603, 1748), (1629, 1628, 1715, 1630, 1631, 1718), (1599, 1598, 1707, 1622, 1623, 1709), (1581, 1580, 1741, 1576, 1577, 1743), (1601, 1600, 1719, 1604, 1605, 1722), (1579, 1578, 1737, 1582, 1583, 1739), (1625, 1624, 1660, 1596, 1597, 1659), (1571, 1570, 1632, 1572, 1573, 1633), (1601, 1600, 1664, 1602, 1603, 1663), (1623, 1622, 1683, 1598, 1599, 1682), (1605, 1604, 1600, 1601, 1665), (1579, 1576, 1734, 1578), (1603, 1602, 1668, 1574, 1575, 1669), (1672, 1607, 1606, 1670, 1612, 1613), (1599, 1598, 1661, 1586, 1587, 1662), (1619, 1627, 1724), (1621, 1625, 1705), (1617, 1616, 1645, 1582, 1583, 1644), (1613, 1568, 1716, 1612), (1611, 1610, 1674, 1608, 1609, 1673), (1619, 1618, 1626, 1627), (1594, 1725, 1606), (1624, 1660, 1659, 1597, 1596, 1706), (1595, 1606, 1725, 1594), (1577, 1579, 1578, 1576), (1621, 1620, 1624, 1625), (1595, 1607, 1606), (1627, 1626, 1685, 1604, 1605, 1684), (1579, 1577, 1736)])
me_cube.materials.append(mat_material)
me_cube.use_remesh_preserve_volume = False
me_cube.use_remesh_preserve_attributes = False
me_cube.use_mirror_vertex_groups = False
me_cube.update()

# ---- objects
ob_cylinder = bpy.data.objects.new('Cylinder', me_cylinder)
ob_lamp = bpy.data.objects.new('Lamp', light_lamp)
ob_camera = bpy.data.objects.new('Camera', cam_camera)
ob_platform = bpy.data.objects.new('platform', me_cube)

# ---- transforms, parenting, visibility, modifiers, constraints
ob_cylinder.location = (14.0, 0.0, 8.5)
ob_cylinder.scale = (0.5217, 0.5217, 1.0)
ob_cylinder.lineart.crease_threshold = 0.0
ob_lamp.location = (4.076, 1.005, 5.904)
ob_lamp.rotation_euler = (0.6503, 0.05522, 1.866)
ob_lamp.lock_rotations_4d = False
ob_lamp.empty_display_type = 'ARROWS'
ob_lamp.color = (0.0, 0.0, 0.0, 0.0)
ob_lamp.lineart.crease_threshold = 0.0
ob_camera.location = (7.481, -6.508, 5.344)
ob_camera.rotation_euler = (1.109, 0.0, 0.8149)
ob_camera.lock_rotations_4d = False
ob_camera.empty_display_type = 'ARROWS'
ob_camera.color = (0.0, 0.0, 0.0, 0.0)
ob_camera.display_type = 'WIRE'
ob_camera.lineart.crease_threshold = 0.0
ob_platform.location = (0.0, 0.0, 8.0)
ob_platform.scale = (75.0, 25.0, 3.0)
ob_platform.lock_location = (True, True, True)
ob_platform.lock_rotations_4d = False
ob_platform.lock_scale = (False, True, False)
ob_platform.empty_display_type = 'ARROWS'
ob_platform.lineart.crease_threshold = 0.0

# ---- collection membership
col_collection_1.objects.link(ob_cylinder)
col_collection_1.objects.link(ob_lamp)
col_collection_1.objects.link(ob_camera)
col_collection_1.objects.link(ob_platform)

# ---- scene / render settings (as saved in the file)
scene.camera = ob_camera
scene.frame_start = 1; scene.frame_end = 250; scene.frame_set(1)
scene.render.engine = 'BLENDER_EEVEE_NEXT'
scene.render.resolution_percentage = 50
scene.render.dither_intensity = 0.0
scene.cycles.use_denoising = False
scene.cycles.samples = 128
scene.cycles.sampling_pattern = 'TABULATED_SOBOL'
scene.cycles.use_adaptive_sampling = False
scene.cycles.use_light_tree = False
scene.cycles.blur_glossy = 0.0
scene.cycles.sample_clamp_indirect = 0.0
scene.view_settings.view_transform = 'Standard'
bpy.context.view_layer.update()
